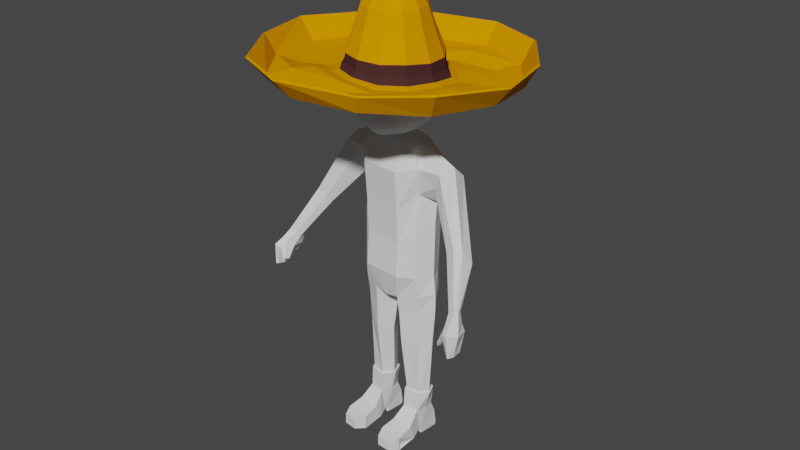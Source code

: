# Source: playertest.blend  (saved by Blender 3.0.42; exported with 4.5.12 LTS)
import bpy
from mathutils import Matrix  # noqa: F401  (used for matrix-valued properties, if any)

bpy.ops.wm.read_factory_settings(use_empty=True)
scene = bpy.context.scene
scene.name = 'Scene'

# ---- collections
col_collection = bpy.data.collections.new('Collection'); scene.collection.children.link(col_collection)
col_body = bpy.data.collections.new('Body'); scene.collection.children.link(col_body)

# ---- materials (node trees are filled in below, after node groups)
mat_color_principal = bpy.data.materials.new('Color Principal')
mat_color_principal.use_transparent_shadow = False
mat_color_principal.diffuse_color = (0.7321, 0.2868, 0.0, 1.0)
mat_color_principal.roughness = 1.0
mat_color_principal.specular_intensity = 0.8
mat_color_principal.metallic = 0.3372
mat_separador = bpy.data.materials.new('Separador')
mat_separador.use_transparent_shadow = False
mat_separador.diffuse_color = (0.05947, 0.02495, 0.02495, 1.0)
mat_separador.roughness = 0.7
mat_separador.specular_intensity = 0.1

# ---- material node trees

# ---- world
world_world = bpy.data.worlds.new('World'); scene.world = world_world
world_world.use_nodes = True; world_world.node_tree.nodes.clear()
_N = world_world.node_tree.nodes; _L = world_world.node_tree.links
n0 = _N.new('ShaderNodeOutputWorld'); n0.name = 'World Output'; n0.location = (300, 300)
n1 = _N.new('ShaderNodeBackground'); n1.name = 'Background'; n1.location = (10, 300)
n1.inputs[0].default_value = (0.05088, 0.05088, 0.05088, 1.0)
_L.new(n1.outputs[0], n0.inputs[0])
n0.is_active_output = True
world_world.color = (0.05088, 0.05088, 0.05088)
world_world.use_sun_shadow = False
world_world.sun_shadow_jitter_overblur = 0.0

# ---- cameras
cam_camera = bpy.data.cameras.new('Camera')
cam_camera.clip_end = 100.0
cam_camera.ortho_scale = 7.314

# ---- meshes
me_cube = bpy.data.meshes.new('Cube')
me_cube.from_pydata([(0.5, -0.5147, -0.541), (0.4409, -0.6842, 0.5741), (0.6185, 0.4711, -0.4256), (0.6153, 0.4871, 0.6505), (0.0, 0.5627, -0.4966), (0.0, 0.5844, 0.7812), (0.6442, 0.426, 0.1493), (0.6224, -0.02752, -0.6211), (0.6169, 0.00687, 0.6468), (0.5534, -0.5681, 0.0008845), (0.0, -0.6099, -0.645), (0.0, -0.7844, 0.65), (0.0, 0.6716, 0.2159), (0.6561, 0.002346, 0.02427), (0.0, -0.7443, -0.02528), (0.0, -0.02961, -0.8303), (0.0, -0.007312, 0.8629)], [], [(12, 5, 3, 6), (4, 12, 6, 2), (2, 6, 13, 7), (6, 3, 8, 13), (13, 8, 1, 9), (7, 13, 9, 0), (0, 9, 14, 10), (9, 1, 11, 14), (4, 2, 7, 15), (15, 7, 0, 10), (3, 5, 16, 8), (8, 16, 11, 1)])
_uv = me_cube.uv_layers.new(name='UVMap')
_uv.uv.foreach_set('vector', [0.5, 0.375, 0.625, 0.375, 0.625, 0.5, 0.5, 0.5, 0.375, 0.375, 0.5, 0.375, 0.5, 0.5, 0.375, 0.5, 0.375, 0.5, 0.5, 0.5, 0.5, 0.625, 0.375, 0.625, 0.5, 0.5, 0.625, 0.5, 0.625, 0.625, 0.5, 0.625, 0.5, 0.625, 0.625, 0.625, 0.625, 0.75, 0.5, 0.75, 0.375, 0.625, 0.5, 0.625, 0.5, 0.75, 0.375, 0.75, 0.375, 0.75, 0.5, 0.75, 0.5, 0.875, 0.375, 0.875, 0.5, 0.75, 0.625, 0.75, 0.625, 0.875, 0.5, 0.875, 0.25, 0.5, 0.375, 0.5, 0.375, 0.625, 0.25, 0.625, 0.25, 0.625, 0.375, 0.625, 0.375, 0.75, 0.25, 0.75, 0.625, 0.5, 0.75, 0.5, 0.75, 0.625, 0.625, 0.625, 0.625, 0.625, 0.75, 0.625, 0.75, 0.75, 0.625, 0.75])
me_cube.use_remesh_fix_poles = True
me_cube.use_remesh_preserve_attributes = False
me_cube.update()
me_circle_001 = bpy.data.meshes.new('Circle.001')
me_circle_001.from_pydata([(0.03138, 0.93, -0.08016), (-0.4464, 0.7937, -0.08964), (-0.788, 0.4442, -0.05492), (-0.9203, -0.02517, -0.0488), (-0.7875, -0.4834, -0.02042), (-0.4314, -0.8494, -0.01216), (0.03289, -0.9815, -0.01466), (0.511, -0.8327, -0.02394), (0.8514, -0.4883, -0.0457), (0.9693, -0.01242, -0.06072), (0.8184, 0.4545, -0.08915), (0.4947, 0.8083, -0.08843), (0.01216, 1.062, 0.08645), (-0.4796, 0.8728, 0.09508), (-0.8771, 0.4765, 0.1003), (-1.069, -0.02055, 0.1198), (-0.8648, -0.5277, 0.1325), (-0.509, -0.9446, 0.1305), (0.01095, -1.109, 0.1314), (0.5694, -0.8674, 0.09746), (0.945, -0.5501, 0.123), (1.078, 0.01251, 0.07676), (0.8805, 0.5309, 0.06705), (0.5006, 0.9399, 0.07414), (0.0002676, 0.2316, 0.4404), (-0.1236, 0.1984, 0.4404), (-0.2143, 0.1077, 0.4404), (-0.2475, -0.01619, 0.4404), (-0.2143, -0.1401, 0.4404), (-0.1236, -0.2308, 0.4404), (0.0002675, -0.264, 0.4404), (0.1242, -0.2308, 0.4404), (0.2149, -0.1401, 0.4404), (0.2481, -0.01619, 0.4404), (0.2149, 0.1077, 0.4404), (0.1242, 0.1984, 0.4404), (0.0002676, 0.1473, 0.565), (-0.08147, 0.1254, 0.565), (-0.1413, 0.06555, 0.565), (-0.1632, -0.01619, 0.565), (-0.1413, -0.09793, 0.565), (-0.08147, -0.1578, 0.565), (0.0002675, -0.1797, 0.565), (0.082, -0.1578, 0.565), (0.1418, -0.09793, 0.565), (0.1637, -0.01619, 0.565), (0.1418, 0.06555, 0.565), (0.082, 0.1254, 0.565), (0.0002676, 0.09599, 0.6186), (-0.05582, 0.08096, 0.6186), (-0.09688, 0.0399, 0.6186), (-0.1119, -0.01619, 0.6186), (-0.09688, -0.07228, 0.6186), (-0.05582, -0.1133, 0.6186), (0.0002676, -0.1284, 0.6186), (0.05636, -0.1133, 0.6186), (0.09742, -0.07228, 0.6186), (0.1124, -0.01619, 0.6186), (0.09742, 0.0399, 0.6186), (0.05636, 0.08096, 0.6186), (0.0002676, 0.04204, 0.6584), (-0.02885, 0.03424, 0.6584), (-0.05016, 0.01292, 0.6584), (-0.05796, -0.01619, 0.6584), (-0.05016, -0.0453, 0.6584), (-0.02885, -0.06662, 0.6584), (0.0002676, -0.07442, 0.6584), (0.02938, -0.06662, 0.6584), (0.05069, -0.0453, 0.6584), (0.05849, -0.01619, 0.6584), (0.05069, 0.01292, 0.6584), (0.02938, 0.03424, 0.6584), (-0.1759, 0.3059, 0.08543), (-0.1459, 0.2397, 0.2893), (0.002919, 0.2812, 0.2861), (0.01642, 0.3501, 0.1022), (0.3128, -0.1954, 0.08807), (0.255, -0.163, 0.2891), (0.1474, -0.271, 0.2899), (0.1811, -0.3283, 0.08843), (-0.1808, -0.3298, 0.09439), (-0.1469, -0.271, 0.29), (-0.2546, -0.1633, 0.29), (-0.3133, -0.1973, 0.09287), (0.1493, 0.2409, 0.2871), (0.1985, 0.31, 0.08239), (-0.3124, 0.167, 0.08954), (-0.2546, 0.1309, 0.29), (0.3566, -0.004381, 0.06713), (0.2922, -0.01308, 0.2824), (-0.0003198, -0.3777, 0.09463), (0.0002675, -0.3104, 0.29), (-0.3619, -0.01622, 0.09294), (-0.294, -0.01619, 0.29), (0.3116, 0.1813, 0.06298), (0.2547, 0.1386, 0.2755), (-0.7497, -0.01967, -0.06421), (-0.5651, -0.019, -0.0641), (-0.49, 0.2667, -0.07574), (-0.6371, 0.3549, -0.06155), (0.6581, 0.4201, -0.1272), (0.4911, 0.3089, -0.1291), (0.566, 0.003877, -0.06294), (0.7649, -0.0004414, -0.09438), (0.408, -0.637, -0.01671), (0.2937, -0.5089, -0.0501), (-0.0147, -0.5734, -0.002023), (0.001802, -0.7773, -0.03472), (-0.628, -0.3988, -0.06597), (-0.4825, -0.3028, -0.07227), (0.3587, 0.6688, -0.1354), (0.3004, 0.5027, -0.1226), (-0.3436, 0.6469, -0.1036), (-0.2638, 0.5035, -0.1239), (0.0152, 0.6087, -0.1308), (0.01387, 0.7633, -0.08467), (0.6693, -0.3633, -0.05195), (0.5059, -0.2931, -0.05554), (-0.3659, -0.6672, 0.0132), (-0.281, -0.5149, 0.004968), (0.01044, 0.3672, -0.00104), (0.009196, 0.4634, -0.09937), (0.008145, 0.4009, -0.06316), (-0.2174, 0.4109, -0.1093), (-0.1781, 0.3228, -0.01687), (-0.1904, 0.3541, -0.07732), (-0.4035, 0.218, -0.07406), (-0.3224, 0.1725, 0.006913), (-0.3501, 0.188, -0.04976), (-0.4665, -0.01759, -0.06811), (-0.3733, -0.01631, 0.008334), (-0.405, -0.01672, -0.04711), (-0.4027, -0.2533, -0.06714), (-0.3224, -0.2032, 0.01704), (-0.3499, -0.2204, -0.0406), (-0.2305, -0.421, -0.02826), (-0.1861, -0.3391, 0.02593), (-0.2016, -0.3676, -0.02283), (-0.007944, -0.4779, -0.03232), (-0.001279, -0.3877, 0.02226), (-0.003669, -0.4186, -0.02676), (0.2353, -0.4159, -0.06263), (0.1865, -0.3376, 0.008325), (0.203, -0.3644, -0.0457), (0.4055, -0.242, -0.06918), (0.3227, -0.2001, 0.001455), (0.3507, -0.2142, -0.05263), (0.4581, 0.002878, -0.07792), (0.3664, -0.00125, -0.008074), (0.3976, 0.001358, -0.06213), (0.4106, 0.2506, -0.1163), (0.3259, 0.1905, -0.024), (0.3562, 0.2116, -0.0846), (0.2245, 0.3915, -0.09969), (0.1876, 0.3165, -0.004554), (0.1941, 0.341, -0.06592), (0.03093, 0.9407, -0.09593), (-0.4525, 0.8026, -0.1053), (-0.7974, 0.4496, -0.07053), (-0.9306, -0.02576, -0.06479), (-0.7962, -0.4892, -0.0363), (-0.4365, -0.8575, -0.0286), (0.03335, -0.9913, -0.03101), (0.5159, -0.8419, -0.03986), (0.86, -0.4941, -0.06165), (0.9802, -0.01282, -0.07634), (0.8284, 0.4597, -0.1045), (0.5009, 0.8177, -0.1038), (0.01111, 1.078, 0.07538), (-0.4884, 0.8868, 0.08566), (-0.891, 0.4845, 0.0901), (-1.084, -0.02104, 0.1083), (-0.878, -0.5358, 0.1214), (-0.5172, -0.957, 0.1186), (0.01092, -1.124, 0.1198), (0.5782, -0.881, 0.08744), (0.9584, -0.5585, 0.1126), (1.094, 0.01303, 0.0659), (0.8941, 0.5394, 0.05677), (0.5076, 0.9536, 0.06292), (0.0002914, 0.2159, 0.433), (-0.1158, 0.1848, 0.4331), (-0.2007, 0.09985, 0.4331), (-0.2318, -0.01619, 0.4331), (-0.2007, -0.1322, 0.4331), (-0.1158, -0.2172, 0.4331), (0.000267, -0.2483, 0.4331), (0.1163, -0.2172, 0.4331), (0.2012, -0.1323, 0.4331), (0.2323, -0.01622, 0.4332), (0.2012, 0.09993, 0.4331), (0.1163, 0.1849, 0.433), (0.0002676, 0.1337, 0.5542), (-0.07468, 0.1136, 0.5542), (-0.1295, 0.05875, 0.5542), (-0.1496, -0.01619, 0.5542), (-0.1295, -0.09113, 0.5542), (-0.07468, -0.146, 0.5542), (0.0002675, -0.1661, 0.5542), (0.07521, -0.146, 0.5542), (0.1301, -0.09113, 0.5542), (0.1502, -0.01619, 0.5542), (0.1301, 0.05875, 0.5542), (0.07521, 0.1136, 0.5542), (0.0002676, 0.0844, 0.6057), (-0.05003, 0.07092, 0.6057), (-0.08685, 0.03411, 0.6057), (-0.1003, -0.01619, 0.6057), (-0.08685, -0.06649, 0.6057), (-0.05003, -0.1033, 0.6057), (0.0002676, -0.1168, 0.6057), (0.05056, -0.1033, 0.6057), (0.08738, -0.06649, 0.6057), (0.1009, -0.01619, 0.6057), (0.08738, 0.03411, 0.6057), (0.05056, 0.07092, 0.6057), (0.0002676, 0.03583, 0.6422), (-0.02574, 0.02886, 0.6422), (-0.04479, 0.009822, 0.6422), (-0.05176, -0.01619, 0.6422), (-0.04479, -0.0422, 0.6422), (-0.02574, -0.06124, 0.6422), (0.0002676, -0.06821, 0.6422), (0.02628, -0.06124, 0.6422), (0.04532, -0.0422, 0.6422), (0.05229, -0.01619, 0.6422), (0.04532, 0.009822, 0.6422), (0.02628, 0.02886, 0.6422), (-0.1666, 0.2897, 0.08184), (-0.1375, 0.2252, 0.2847), (0.003015, 0.2646, 0.2813), (0.01617, 0.3314, 0.0985), (0.2963, -0.1864, 0.08497), (0.2403, -0.1548, 0.2849), (0.1389, -0.2565, 0.2856), (0.1716, -0.3121, 0.08524), (-0.1714, -0.3136, 0.09092), (-0.1385, -0.2565, 0.2855), (-0.24, -0.1549, 0.2855), (-0.297, -0.188, 0.08946), (0.1409, 0.2266, 0.2822), (0.1887, 0.2941, 0.07902), (-0.2961, 0.1576, 0.0862), (-0.24, 0.1226, 0.2856), (0.3379, -0.004597, 0.06397), (0.2753, -0.01323, 0.2783), (-0.0004336, -0.359, 0.09127), (0.0002289, -0.2937, 0.2856), (-0.3431, -0.01625, 0.0896), (-0.2772, -0.0162, 0.2856), (0.2952, 0.1724, 0.0597), (0.24, 0.1305, 0.2711), (-0.7512, -0.02001, -0.08317), (-0.5655, -0.01902, -0.08312), (-0.4914, 0.2659, -0.0947), (-0.6388, 0.3548, -0.08049), (0.66, 0.4206, -0.1461), (0.4904, 0.307, -0.148), (0.5662, 0.001866, -0.08186), (0.7659, -0.001769, -0.1133), (0.4079, -0.6379, -0.03571), (0.2936, -0.511, -0.06901), (-0.01599, -0.5753, -0.02091), (0.001182, -0.7771, -0.05373), (-0.6281, -0.4006, -0.08491), (-0.4816, -0.3047, -0.09118), (0.3592, 0.6711, -0.1543), (0.2993, 0.5019, -0.1416), (-0.3449, 0.6479, -0.1226), (-0.2649, 0.5032, -0.1428), (0.01472, 0.6092, -0.1498), (0.0135, 0.7658, -0.1035), (0.6692, -0.3647, -0.07092), (0.5065, -0.2947, -0.07449), (-0.3657, -0.6682, -0.005796), (-0.2808, -0.5176, -0.01386), (0.01022, 0.3491, -0.006898), (0.009245, 0.4574, -0.1174), (0.00802, 0.3878, -0.0769), (-0.2158, 0.4057, -0.1275), (-0.1694, 0.3072, -0.0234), (-0.1847, 0.3429, -0.0916), (-0.4015, 0.215, -0.09273), (-0.3069, 0.1633, 0.000818), (-0.3402, 0.1811, -0.06446), (-0.4637, -0.01777, -0.08693), (-0.3553, -0.01645, 0.002024), (-0.3933, -0.01699, -0.06212), (-0.3998, -0.2538, -0.08594), (-0.3067, -0.1945, 0.01057), (-0.3395, -0.2158, -0.05591), (-0.2296, -0.4233, -0.04713), (-0.1771, -0.3238, 0.01911), (-0.196, -0.3598, -0.03926), (-0.009464, -0.4798, -0.05118), (-0.001694, -0.3699, 0.01557), (-0.004823, -0.4093, -0.04329), (0.2337, -0.4166, -0.08158), (0.1772, -0.3223, 0.001911), (0.1968, -0.356, -0.0616), (0.4046, -0.2421, -0.08818), (0.3068, -0.1918, -0.004856), (0.341, -0.2097, -0.06837), (0.4567, 0.0008971, -0.09678), (0.3484, -0.00163, -0.01444), (0.3863, 7.716e-05, -0.07738), (0.4078, 0.2472, -0.1348), (0.3103, 0.1815, -0.03026), (0.3463, 0.2049, -0.09938), (0.2212, 0.3865, -0.1177), (0.1784, 0.3006, -0.009658), (0.1873, 0.3293, -0.07927)], [], [(3, 2, 14, 15), (10, 9, 21, 22), (7, 6, 18, 19), (4, 3, 15, 16), (11, 10, 22, 23), (1, 0, 12, 13), (8, 7, 19, 20), (5, 4, 16, 17), (0, 11, 23, 12), (2, 1, 13, 14), (9, 8, 20, 21), (6, 5, 17, 18), (130, 133, 83, 92), (151, 154, 85, 94), (142, 145, 76, 79), (133, 136, 80, 83), (124, 127, 86, 72), (145, 148, 88, 76), (136, 139, 90, 80), (154, 120, 75, 85), (127, 130, 92, 86), (148, 151, 94, 88), (139, 142, 79, 90), (74, 73, 25, 24), (78, 77, 32, 31), (82, 81, 29, 28), (84, 74, 24, 35), (73, 87, 26, 25), (77, 89, 33, 32), (81, 91, 30, 29), (87, 93, 27, 26), (89, 95, 34, 33), (91, 78, 31, 30), (93, 82, 28, 27), (95, 84, 35, 34), (34, 35, 47, 46), (24, 25, 37, 36), (31, 32, 44, 43), (28, 29, 41, 40), (35, 24, 36, 47), (25, 26, 38, 37), (32, 33, 45, 44), (29, 30, 42, 41), (26, 27, 39, 38), (33, 34, 46, 45), (30, 31, 43, 42), (27, 28, 40, 39), (39, 40, 52, 51), (46, 47, 59, 58), (36, 37, 49, 48), (43, 44, 56, 55), (40, 41, 53, 52), (47, 36, 48, 59), (37, 38, 50, 49), (44, 45, 57, 56), (41, 42, 54, 53), (38, 39, 51, 50), (45, 46, 58, 57), (42, 43, 55, 54), (51, 52, 64, 63), (58, 59, 71, 70), (48, 49, 61, 60), (55, 56, 68, 67), (52, 53, 65, 64), (59, 48, 60, 71), (49, 50, 62, 61), (56, 57, 69, 68), (53, 54, 66, 65), (50, 51, 63, 62), (57, 58, 70, 69), (54, 55, 67, 66), (61, 62, 63, 64, 65, 66, 67, 68, 69, 70, 71, 60), (101, 111, 153, 150), (94, 85, 84, 95), (97, 109, 132, 129), (92, 83, 82, 93), (106, 105, 141, 138), (90, 79, 78, 91), (102, 101, 150, 147), (88, 94, 95, 89), (98, 97, 129, 126), (86, 92, 93, 87), (119, 106, 138, 135), (80, 90, 91, 81), (117, 102, 147, 144), (76, 88, 89, 77), (113, 98, 126, 123), (72, 86, 87, 73), (114, 113, 123, 121), (85, 75, 74, 84), (109, 119, 135, 132), (83, 80, 81, 82), (105, 117, 144, 141), (79, 76, 77, 78), (111, 114, 121, 153), (75, 72, 73, 74), (5, 6, 107, 118), (118, 107, 106, 119), (8, 9, 103, 116), (116, 103, 102, 117), (1, 2, 99, 112), (112, 99, 98, 113), (11, 0, 115, 110), (110, 115, 114, 111), (4, 5, 118, 108), (108, 118, 119, 109), (7, 8, 116, 104), (104, 116, 117, 105), (0, 1, 112, 115), (115, 112, 113, 114), (10, 11, 110, 100), (100, 110, 111, 101), (3, 4, 108, 96), (96, 108, 109, 97), (6, 7, 104, 107), (107, 104, 105, 106), (9, 10, 100, 103), (103, 100, 101, 102), (2, 3, 96, 99), (99, 96, 97, 98), (124, 120, 122, 125), (125, 122, 121, 123), (127, 124, 125, 128), (128, 125, 123, 126), (130, 127, 128, 131), (131, 128, 126, 129), (133, 130, 131, 134), (134, 131, 129, 132), (136, 133, 134, 137), (137, 134, 132, 135), (139, 136, 137, 140), (140, 137, 135, 138), (142, 139, 140, 143), (143, 140, 138, 141), (145, 142, 143, 146), (146, 143, 141, 144), (148, 145, 146, 149), (149, 146, 144, 147), (151, 148, 149, 152), (152, 149, 147, 150), (154, 151, 152, 155), (155, 152, 150, 153), (120, 154, 155, 122), (122, 155, 153, 121), (120, 124, 72, 75), (159, 171, 170, 158), (166, 178, 177, 165), (163, 175, 174, 162), (160, 172, 171, 159), (167, 179, 178, 166), (157, 169, 168, 156), (164, 176, 175, 163), (161, 173, 172, 160), (156, 168, 179, 167), (158, 170, 169, 157), (165, 177, 176, 164), (162, 174, 173, 161), (286, 248, 239, 289), (307, 250, 241, 310), (298, 235, 232, 301), (289, 239, 236, 292), (280, 228, 242, 283), (301, 232, 244, 304), (292, 236, 246, 295), (310, 241, 231, 276), (283, 242, 248, 286), (304, 244, 250, 307), (295, 246, 235, 298), (230, 180, 181, 229), (234, 187, 188, 233), (238, 184, 185, 237), (240, 191, 180, 230), (229, 181, 182, 243), (233, 188, 189, 245), (237, 185, 186, 247), (243, 182, 183, 249), (245, 189, 190, 251), (247, 186, 187, 234), (249, 183, 184, 238), (251, 190, 191, 240), (190, 202, 203, 191), (180, 192, 193, 181), (187, 199, 200, 188), (184, 196, 197, 185), (191, 203, 192, 180), (181, 193, 194, 182), (188, 200, 201, 189), (185, 197, 198, 186), (182, 194, 195, 183), (189, 201, 202, 190), (186, 198, 199, 187), (183, 195, 196, 184), (195, 207, 208, 196), (202, 214, 215, 203), (192, 204, 205, 193), (199, 211, 212, 200), (196, 208, 209, 197), (203, 215, 204, 192), (193, 205, 206, 194), (200, 212, 213, 201), (197, 209, 210, 198), (194, 206, 207, 195), (201, 213, 214, 202), (198, 210, 211, 199), (207, 219, 220, 208), (214, 226, 227, 215), (204, 216, 217, 205), (211, 223, 224, 212), (208, 220, 221, 209), (215, 227, 216, 204), (205, 217, 218, 206), (212, 224, 225, 213), (209, 221, 222, 210), (206, 218, 219, 207), (213, 225, 226, 214), (210, 222, 223, 211), (217, 216, 227, 226, 225, 224, 223, 222, 221, 220, 219, 218), (257, 306, 309, 267), (250, 251, 240, 241), (253, 285, 288, 265), (248, 249, 238, 239), (262, 294, 297, 261), (246, 247, 234, 235), (258, 303, 306, 257), (244, 245, 251, 250), (254, 282, 285, 253), (242, 243, 249, 248), (275, 291, 294, 262), (236, 237, 247, 246), (273, 300, 303, 258), (232, 233, 245, 244), (269, 279, 282, 254), (228, 229, 243, 242), (270, 277, 279, 269), (241, 240, 230, 231), (265, 288, 291, 275), (239, 238, 237, 236), (261, 297, 300, 273), (235, 234, 233, 232), (267, 309, 277, 270), (231, 230, 229, 228), (161, 274, 263, 162), (274, 275, 262, 263), (164, 272, 259, 165), (272, 273, 258, 259), (157, 268, 255, 158), (268, 269, 254, 255), (167, 266, 271, 156), (266, 267, 270, 271), (160, 264, 274, 161), (264, 265, 275, 274), (163, 260, 272, 164), (260, 261, 273, 272), (156, 271, 268, 157), (271, 270, 269, 268), (166, 256, 266, 167), (256, 257, 267, 266), (159, 252, 264, 160), (252, 253, 265, 264), (162, 263, 260, 163), (263, 262, 261, 260), (165, 259, 256, 166), (259, 258, 257, 256), (158, 255, 252, 159), (255, 254, 253, 252), (280, 281, 278, 276), (281, 279, 277, 278), (283, 284, 281, 280), (284, 282, 279, 281), (286, 287, 284, 283), (287, 285, 282, 284), (289, 290, 287, 286), (290, 288, 285, 287), (292, 293, 290, 289), (293, 291, 288, 290), (295, 296, 293, 292), (296, 294, 291, 293), (298, 299, 296, 295), (299, 297, 294, 296), (301, 302, 299, 298), (302, 300, 297, 299), (304, 305, 302, 301), (305, 303, 300, 302), (307, 308, 305, 304), (308, 306, 303, 305), (310, 311, 308, 307), (311, 309, 306, 308), (276, 278, 311, 310), (278, 277, 309, 311), (276, 231, 228, 280), (13, 12, 168, 169), (14, 13, 169, 170), (15, 14, 170, 171), (16, 15, 171, 172), (17, 16, 172, 173), (18, 17, 173, 174), (19, 18, 174, 175), (20, 19, 175, 176), (21, 20, 176, 177), (22, 21, 177, 178), (23, 22, 178, 179), (12, 23, 179, 168)])
me_circle_001.polygons.foreach_set('material_index', [0, 0, 0, 0, 0, 0, 0, 0, 0, 0, 0, 0, 1, 1, 1, 1, 1, 1, 1, 1, 1, 1, 1, 0, 0, 0, 0, 0, 0, 0, 0, 0, 0, 0, 0, 0, 0, 0, 0, 0, 0, 0, 0, 0, 0, 0, 0, 0, 0, 0, 0, 0, 0, 0, 0, 0, 0, 0, 0, 0, 0, 0, 0, 0, 0, 0, 0, 0, 0, 0, 0, 0, 0, 0, 0, 0, 0, 0, 0, 0, 0, 0, 0, 0, 0, 0, 0, 0, 0, 0, 0, 0, 0, 0, 0, 0, 0, 0, 0, 0, 0, 0, 0, 0, 0, 0, 0, 0, 0, 0, 0, 0, 0, 0, 0, 0, 0, 0, 0, 0, 1, 0, 1, 0, 1, 0, 1, 0, 1, 0, 1, 0, 1, 0, 1, 0, 1, 0, 1, 0, 1, 0, 1, 0, 1, 0, 0, 0, 0, 0, 0, 0, 0, 0, 0, 0, 0, 0, 0, 0, 0, 0, 0, 0, 0, 0, 0, 0, 0, 0, 0, 0, 0, 0, 0, 0, 0, 0, 0, 0, 0, 0, 0, 0, 0, 0, 0, 0, 0, 0, 0, 0, 0, 0, 0, 0, 0, 0, 0, 0, 0, 0, 0, 0, 0, 0, 0, 0, 0, 0, 0, 0, 0, 0, 0, 0, 0, 0, 0, 0, 0, 0, 0, 0, 0, 0, 0, 0, 0, 0, 0, 0, 0, 0, 0, 0, 0, 0, 0, 0, 0, 0, 0, 0, 0, 0, 0, 0, 0, 0, 0, 0, 0, 0, 0, 0, 0, 0, 0, 0, 0, 0, 0, 0, 0, 0, 0, 0, 0, 0, 0, 0, 0, 0, 0, 0, 0, 0, 0, 0, 0, 0, 0, 0, 0, 0, 0, 0, 0, 0, 0, 0, 0, 0, 0, 0, 0, 0, 0, 0, 0, 0])
_uv = me_circle_001.uv_layers.new(name='UVMap')
_uv.uv.foreach_set('vector', [0.0, 0.0, 0.0, 0.0, 0.0, 0.0, 0.0, 0.0, 0.0, 0.0, 0.0, 0.0, 0.0, 0.0, 0.0, 0.0, 0.0, 0.0, 0.0, 0.0, 0.0, 0.0, 0.0, 0.0, 0.0, 0.0, 0.0, 0.0, 0.0, 0.0, 0.0, 0.0, 0.0, 0.0, 0.0, 0.0, 0.0, 0.0, 0.0, 0.0, 0.0, 0.0, 0.0, 0.0, 0.0, 0.0, 0.0, 0.0, 0.0, 0.0, 0.0, 0.0, 0.0, 0.0, 0.0, 0.0, 0.0, 0.0, 0.0, 0.0, 0.0, 0.0, 0.0, 0.0, 0.0, 0.0, 0.0, 0.0, 0.0, 0.0, 0.0, 0.0, 0.0, 0.0, 0.0, 0.0, 0.0, 0.0, 0.0, 0.0, 0.0, 0.0, 0.0, 0.0, 0.0, 0.0, 0.0, 0.0, 0.0, 0.0, 0.0, 0.0, 0.0, 0.0, 0.0, 0.0, 0.0, 0.0, 0.0, 0.0, 0.0, 0.0, 0.0, 0.0, 0.0, 0.0, 0.0, 0.0, 0.0, 0.0, 0.0, 0.0, 0.0, 0.0, 0.0, 0.0, 0.0, 0.0, 0.0, 0.0, 0.0, 0.0, 0.0, 0.0, 0.0, 0.0, 0.0, 0.0, 0.0, 0.0, 0.0, 0.0, 0.0, 0.0, 0.0, 0.0, 0.0, 0.0, 0.0, 0.0, 0.0, 0.0, 0.0, 0.0, 0.0, 0.0, 0.0, 0.0, 0.0, 0.0, 0.0, 0.0, 0.0, 0.0, 0.0, 0.0, 0.0, 0.0, 0.0, 0.0, 0.0, 0.0, 0.0, 0.0, 0.0, 0.0, 0.0, 0.0, 0.0, 0.0, 0.0, 0.0, 0.0, 0.0, 0.0, 0.0, 0.0, 0.0, 0.0, 0.0, 0.0, 0.0, 0.0, 0.0, 0.0, 0.0, 0.0, 0.0, 0.0, 0.0, 0.0, 0.0, 0.0, 0.0, 0.0, 0.0, 0.0, 0.0, 0.0, 0.0, 0.0, 0.0, 0.0, 0.0, 0.0, 0.0, 0.0, 0.0, 0.0, 0.0, 0.0, 0.0, 0.0, 0.0, 0.0, 0.0, 0.0, 0.0, 0.0, 0.0, 0.0, 0.0, 0.0, 0.0, 0.0, 0.0, 0.0, 0.0, 0.0, 0.0, 0.0, 0.0, 0.0, 0.0, 0.0, 0.0, 0.0, 0.0, 0.0, 0.0, 0.0, 0.0, 0.0, 0.0, 0.0, 0.0, 0.0, 0.0, 0.0, 0.0, 0.0, 0.0, 0.0, 0.0, 0.0, 0.0, 0.0, 0.0, 0.0, 0.0, 0.0, 0.0, 0.0, 0.0, 0.0, 0.0, 0.0, 0.0, 0.0, 0.0, 0.0, 0.0, 0.0, 0.0, 0.0, 0.0, 0.0, 0.0, 0.0, 0.0, 0.0, 0.0, 0.0, 0.0, 0.0, 0.0, 0.0, 0.0, 0.0, 0.0, 0.0, 0.0, 0.0, 0.0, 0.0, 0.0, 0.0, 0.0, 0.0, 0.0, 0.0, 0.0, 0.0, 0.0, 0.0, 0.0, 0.0, 0.0, 0.0, 0.0, 0.0, 0.0, 0.0, 0.0, 0.0, 0.0, 0.0, 0.0, 0.0, 0.0, 0.0, 0.0, 0.0, 0.0, 0.0, 0.0, 0.0, 0.0, 0.0, 0.0, 0.0, 0.0, 0.0, 0.0, 0.0, 0.0, 0.0, 0.0, 0.0, 0.0, 0.0, 0.0, 0.0, 0.0, 0.0, 0.0, 0.0, 0.0, 0.0, 0.0, 0.0, 0.0, 0.0, 0.0, 0.0, 0.0, 0.0, 0.0, 0.0, 0.0, 0.0, 0.0, 0.0, 0.0, 0.0, 0.0, 0.0, 0.0, 0.0, 0.0, 0.0, 0.0, 0.0, 0.0, 0.0, 0.0, 0.0, 0.0, 0.0, 0.0, 0.0, 0.0, 0.0, 0.0, 0.0, 0.0, 0.0, 0.0, 0.0, 0.0, 0.0, 0.0, 0.0, 0.0, 0.0, 0.0, 0.0, 0.0, 0.0, 0.0, 0.0, 0.0, 0.0, 0.0, 0.0, 0.0, 0.0, 0.0, 0.0, 0.0, 0.0, 0.0, 0.0, 0.0, 0.0, 0.0, 0.0, 0.0, 0.0, 0.0, 0.0, 0.0, 0.0, 0.0, 0.0, 0.0, 0.0, 0.0, 0.0, 0.0, 0.0, 0.0, 0.0, 0.0, 0.0, 0.0, 0.0, 0.0, 0.0, 0.0, 0.0, 0.0, 0.0, 0.0, 0.0, 0.0, 0.0, 0.0, 0.0, 0.0, 0.0, 0.0, 0.0, 0.0, 0.0, 0.0, 0.0, 0.0, 0.0, 0.0, 0.0, 0.0, 0.0, 0.0, 0.0, 0.0, 0.0, 0.0, 0.0, 0.0, 0.0, 0.0, 0.0, 0.0, 0.0, 0.0, 0.0, 0.0, 0.0, 0.0, 0.0, 0.0, 0.0, 0.0, 0.0, 0.0, 0.0, 0.0, 0.0, 0.0, 0.0, 0.0, 0.0, 0.0, 0.0, 0.0, 0.0, 0.0, 0.0, 0.0, 0.0, 0.0, 0.0, 0.0, 0.0, 0.0, 0.0, 0.0, 0.0, 0.0, 0.0, 0.0, 0.0, 0.0, 0.0, 0.0, 0.0, 0.0, 0.0, 0.0, 0.0, 0.0, 0.0, 0.0, 0.0, 0.0, 0.0, 0.0, 0.0, 0.0, 0.0, 0.0, 0.0, 0.0, 0.0, 0.0, 0.0, 0.0, 0.0, 0.0, 0.0, 0.0, 0.0, 0.0, 0.0, 0.0, 0.0, 0.0, 0.0, 0.0, 0.0, 0.0, 0.0, 0.0, 0.0, 0.0, 0.0, 0.0, 0.0, 0.0, 0.0, 0.0, 0.0, 0.0, 0.0, 0.0, 0.0, 0.0, 0.0, 0.0, 0.0, 0.0, 0.0, 0.0, 0.0, 0.0, 0.0, 0.0, 0.0, 0.0, 0.0, 0.0, 0.0, 0.0, 0.0, 0.0, 0.0, 0.0, 0.0, 0.0, 0.0, 0.0, 0.0, 0.0, 0.0, 0.0, 0.0, 0.0, 0.0, 0.0, 0.0, 0.0, 0.0, 0.0, 0.0, 0.0, 0.0, 0.0, 0.0, 0.0, 0.0, 0.0, 0.0, 0.0, 0.0, 0.0, 0.0, 0.0, 0.0, 0.0, 0.0, 0.0, 0.0, 0.0, 0.0, 0.0, 0.0, 0.0, 0.0, 0.0, 0.0, 0.0, 0.0, 0.0, 0.0, 0.0, 0.0, 0.0, 0.0, 0.0, 0.0, 0.0, 0.0, 0.0, 0.0, 0.0, 0.0, 0.0, 0.0, 0.0, 0.0, 0.0, 0.0, 0.0, 0.0, 0.0, 0.0, 0.0, 0.0, 0.0, 0.0, 0.0, 0.0, 0.0, 0.0, 0.0, 0.0, 0.0, 0.0, 0.0, 0.0, 0.0, 0.0, 0.0, 0.0, 0.0, 0.0, 0.0, 0.0, 0.0, 0.0, 0.0, 0.0, 0.0, 0.0, 0.0, 0.0, 0.0, 0.0, 0.0, 0.0, 0.0, 0.0, 0.0, 0.0, 0.0, 0.0, 0.0, 0.0, 0.0, 0.0, 0.0, 0.0, 0.0, 0.0, 0.0, 0.0, 0.0, 0.0, 0.0, 0.0, 0.0, 0.0, 0.0, 0.0, 0.0, 0.0, 0.0, 0.0, 0.0, 0.0, 0.0, 0.0, 0.0, 0.0, 0.0, 0.0, 0.0, 0.0, 0.0, 0.0, 0.0, 0.0, 0.0, 0.0, 0.0, 0.0, 0.0, 0.0, 0.0, 0.0, 0.0, 0.0, 0.0, 0.0, 0.0, 0.0, 0.0, 0.0, 0.0, 0.0, 0.0, 0.0, 0.0, 0.0, 0.0, 0.0, 0.0, 0.0, 0.0, 0.0, 0.0, 0.0, 0.0, 0.0, 0.0, 0.0, 0.0, 0.0, 0.0, 0.0, 0.0, 0.0, 0.0, 0.0, 0.0, 0.0, 0.0, 0.0, 0.0, 0.0, 0.0, 0.0, 0.0, 0.0, 0.0, 0.0, 0.0, 0.0, 0.0, 0.0, 0.0, 0.0, 0.0, 0.0, 0.0, 0.0, 0.0, 0.0, 0.0, 0.0, 0.0, 0.0, 0.0, 0.0, 0.0, 0.0, 0.0, 0.0, 0.0, 0.0, 0.0, 0.0, 0.0, 0.0, 0.0, 0.0, 0.0, 0.0, 0.0, 0.0, 0.0, 0.0, 0.0, 0.0, 0.0, 0.0, 0.0, 0.0, 0.0, 0.0, 0.0, 0.0, 0.0, 0.0, 0.0, 0.0, 0.0, 0.0, 0.0, 0.0, 0.0, 0.0, 0.0, 0.0, 0.0, 0.0, 0.0, 0.0, 0.0, 0.0, 0.0, 0.0, 0.0, 0.0, 0.0, 0.0, 0.0, 0.0, 0.0, 0.0, 0.0, 0.0, 0.0, 0.0, 0.0, 0.0, 0.0, 0.0, 0.0, 0.0, 0.0, 0.0, 0.0, 0.0, 0.0, 0.0, 0.0, 0.0, 0.0, 0.0, 0.0, 0.0, 0.0, 0.0, 0.0, 0.0, 0.0, 0.0, 0.0, 0.0, 0.0, 0.0, 0.0, 0.0, 0.0, 0.0, 0.0, 0.0, 0.0, 0.0, 0.0, 0.0, 0.0, 0.0, 0.0, 0.0, 0.0, 0.0, 0.0, 0.0, 0.0, 0.0, 0.0, 0.0, 0.0, 0.0, 0.0, 0.0, 0.0, 0.0, 0.0, 0.0, 0.0, 0.0, 0.0, 0.0, 0.0, 0.0, 0.0, 0.0, 0.0, 0.0, 0.0, 0.0, 0.0, 0.0, 0.0, 0.0, 0.0, 0.0, 0.0, 0.0, 0.0, 0.0, 0.0, 0.0, 0.0, 0.0, 0.0, 0.0, 0.0, 0.0, 0.0, 0.0, 0.0, 0.0, 0.0, 0.0, 0.0, 0.0, 0.0, 0.0, 0.0, 0.0, 0.0, 0.0, 0.0, 0.0, 0.0, 0.0, 0.0, 0.0, 0.0, 0.0, 0.0, 0.0, 0.0, 0.0, 0.0, 0.0, 0.0, 0.0, 0.0, 0.0, 0.0, 0.0, 0.0, 0.0, 0.0, 0.0, 0.0, 0.0, 0.0, 0.0, 0.0, 0.0, 0.0, 0.0, 0.0, 0.0, 0.0, 0.0, 0.0, 0.0, 0.0, 0.0, 0.0, 0.0, 0.0, 0.0, 0.0, 0.0, 0.0, 0.0, 0.0, 0.0, 0.0, 0.0, 0.0, 0.0, 0.0, 0.0, 0.0, 0.0, 0.0, 0.0, 0.0, 0.0, 0.0, 0.0, 0.0, 0.0, 0.0, 0.0, 0.0, 0.0, 0.0, 0.0, 0.0, 0.0, 0.0, 0.0, 0.0, 0.0, 0.0, 0.0, 0.0, 0.0, 0.0, 0.0, 0.0, 0.0, 0.0, 0.0, 0.0, 0.0, 0.0, 0.0, 0.0, 0.0, 0.0, 0.0, 0.0, 0.0, 0.0, 0.0, 0.0, 0.0, 0.0, 0.0, 0.0, 0.0, 0.0, 0.0, 0.0, 0.0, 0.0, 0.0, 0.0, 0.0, 0.0, 0.0, 0.0, 0.0, 0.0, 0.0, 0.0, 0.0, 0.0, 0.0, 0.0, 0.0, 0.0, 0.0, 0.0, 0.0, 0.0, 0.0, 0.0, 0.0, 0.0, 0.0, 0.0, 0.0, 0.0, 0.0, 0.0, 0.0, 0.0, 0.0, 0.0, 0.0, 0.0, 0.0, 0.0, 0.0, 0.0, 0.0, 0.0, 0.0, 0.0, 0.0, 0.0, 0.0, 0.0, 0.0, 0.0, 0.0, 0.0, 0.0, 0.0, 0.0, 0.0, 0.0, 0.0, 0.0, 0.0, 0.0, 0.0, 0.0, 0.0, 0.0, 0.0, 0.0, 0.0, 0.0, 0.0, 0.0, 0.0, 0.0, 0.0, 0.0, 0.0, 0.0, 0.0, 0.0, 0.0, 0.0, 0.0, 0.0, 0.0, 0.0, 0.0, 0.0, 0.0, 0.0, 0.0, 0.0, 0.0, 0.0, 0.0, 0.0, 0.0, 0.0, 0.0, 0.0, 0.0, 0.0, 0.0, 0.0, 0.0, 0.0, 0.0, 0.0, 0.0, 0.0, 0.0, 0.0, 0.0, 0.0, 0.0, 0.0, 0.0, 0.0, 0.0, 0.0, 0.0, 0.0, 0.0, 0.0, 0.0, 0.0, 0.0, 0.0, 0.0, 0.0, 0.0, 0.0, 0.0, 0.0, 0.0, 0.0, 0.0, 0.0, 0.0, 0.0, 0.0, 0.0, 0.0, 0.0, 0.0, 0.0, 0.0, 0.0, 0.0, 0.0, 0.0, 0.0, 0.0, 0.0, 0.0, 0.0, 0.0, 0.0, 0.0, 0.0, 0.0, 0.0, 0.0, 0.0, 0.0, 0.0, 0.0, 0.0, 0.0, 0.0, 0.0, 0.0, 0.0, 0.0, 0.0, 0.0, 0.0, 0.0, 0.0, 0.0, 0.0, 0.0, 0.0, 0.0, 0.0, 0.0, 0.0, 0.0, 0.0, 0.0, 0.0, 0.0, 0.0, 0.0, 0.0, 0.0, 0.0, 0.0, 0.0, 0.0, 0.0, 0.0, 0.0, 0.0, 0.0, 0.0, 0.0, 0.0, 0.0, 0.0, 0.0, 0.0, 0.0, 0.0, 0.0, 0.0, 0.0, 0.0, 0.0, 0.0, 0.0, 0.0, 0.0, 0.0, 0.0, 0.0, 0.0, 0.0, 0.0, 0.0, 0.0, 0.0, 0.0, 0.0, 0.0, 0.0, 0.0, 0.0, 0.0, 0.0, 0.0, 0.0, 0.0, 0.0, 0.0, 0.0, 0.0, 0.0, 0.0, 0.0, 0.0, 0.0, 0.0, 0.0, 0.0, 0.0, 0.0, 0.0, 0.0, 0.0, 0.0, 0.0, 0.0, 0.0, 0.0, 0.0, 0.0, 0.0, 0.0, 0.0, 0.0, 0.0, 0.0, 0.0, 0.0, 0.0, 0.0, 0.0, 0.0, 0.0, 0.0, 0.0, 0.0, 0.0, 0.0, 0.0, 0.0, 0.0, 0.0, 0.0, 0.0, 0.0, 0.0, 0.0, 0.0, 0.0, 0.0, 0.0, 0.0, 0.0, 0.0, 0.0, 0.0, 0.0, 0.0, 0.0, 0.0, 0.0, 0.0, 0.0, 0.0, 0.0, 0.0, 0.0, 0.0, 0.0, 0.0, 0.0, 0.0, 0.0, 0.0, 0.0, 0.0, 0.0, 0.0, 0.0, 0.0, 0.0, 0.0, 0.0, 0.0, 0.0, 0.0, 0.0, 0.0, 0.0, 0.0, 0.0, 0.0, 0.0, 0.0, 0.0, 0.0, 0.0, 0.0, 0.0, 0.0, 0.0, 0.0, 0.0, 0.0, 0.0, 0.0, 0.0, 0.0, 0.0, 0.0, 0.0, 0.0, 0.0, 0.0, 0.0, 0.0, 0.0, 0.0, 0.0, 0.0, 0.0, 0.0, 0.0, 0.0, 0.0, 0.0, 0.0, 0.0, 0.0, 0.0, 0.0, 0.0, 0.0, 0.0, 0.0, 0.0, 0.0, 0.0, 0.0, 0.0, 0.0, 0.0, 0.0, 0.0, 0.0, 0.0, 0.0, 0.0, 0.0, 0.0, 0.0, 0.0, 0.0, 0.0, 0.0, 0.0, 0.0, 0.0, 0.0, 0.0, 0.0, 0.0, 0.0, 0.0, 0.0, 0.0, 0.0, 0.0, 0.0, 0.0, 0.0, 0.0, 0.0, 0.0, 0.0, 0.0, 0.0, 0.0, 0.0, 0.0, 0.0, 0.0, 0.0, 0.0, 0.0, 0.0, 0.0, 0.0, 0.0, 0.0, 0.0, 0.0, 0.0, 0.0, 0.0, 0.0, 0.0, 0.0, 0.0, 0.0, 0.0, 0.0, 0.0, 0.0, 0.0, 0.0, 0.0, 0.0, 0.0, 0.0, 0.0, 0.0, 0.0, 0.0, 0.0, 0.0, 0.0, 0.0, 0.0, 0.0, 0.0, 0.0, 0.0, 0.0, 0.0, 0.0, 0.0, 0.0, 0.0, 0.0, 0.0, 0.0, 0.0, 0.0, 0.0, 0.0, 0.0, 0.0, 0.0, 0.0, 0.0, 0.0, 0.0, 0.0, 0.0, 0.0, 0.0, 0.0, 0.0, 0.0, 0.0, 0.0, 0.0, 0.0, 0.0, 0.0, 0.0, 0.0, 0.0, 0.0, 0.0, 0.0, 0.0, 0.0, 0.0, 0.0, 0.0, 0.0, 0.0, 0.0, 0.0, 0.0, 0.0, 0.0, 0.0, 0.0, 0.0, 0.0, 0.0, 0.0, 0.0, 0.0, 0.0, 0.0, 0.0, 0.0, 0.0, 0.0, 0.0, 0.0, 0.0, 0.0, 0.0, 0.0, 0.0, 0.0, 0.0, 0.0, 0.0, 0.0, 0.0, 0.0, 0.0, 0.0, 0.0, 0.0, 0.0, 0.0, 0.0, 0.0, 0.0, 0.0, 0.0, 0.0, 0.0, 0.0, 0.0, 0.0, 0.0, 0.0, 0.0, 0.0, 0.0, 0.0, 0.0, 0.0, 0.0, 0.0, 0.0, 0.0, 0.0, 0.0, 0.0, 0.0, 0.0, 0.0, 0.0, 0.0, 0.0, 0.0, 0.0, 0.0, 0.0, 0.0, 0.0, 0.0, 0.0, 0.0, 0.0, 0.0, 0.0, 0.0, 0.0, 0.0, 0.0, 0.0, 0.0, 0.0, 0.0, 0.0, 0.0, 0.0, 0.0, 0.0, 0.0, 0.0, 0.0, 0.0, 0.0, 0.0, 0.0, 0.0, 0.0, 0.0, 0.0, 0.0, 0.0, 0.0, 0.0, 0.0, 0.0, 0.0, 0.0, 0.0, 0.0, 0.0, 0.0, 0.0, 0.0, 0.0, 0.0, 0.0, 0.0, 0.0, 0.0, 0.0, 0.0, 0.0, 0.0, 0.0, 0.0, 0.0, 0.0, 0.0, 0.0, 0.0, 0.0, 0.0, 0.0, 0.0, 0.0, 0.0, 0.0, 0.0, 0.0, 0.0, 0.0, 0.0, 0.0, 0.0, 0.0, 0.0, 0.0, 0.0, 0.0, 0.0, 0.0, 0.0, 0.0, 0.0, 0.0, 0.0, 0.0, 0.0, 0.0, 0.0, 0.0, 0.0, 0.0, 0.0, 0.0, 0.0, 0.0, 0.0, 0.0, 0.0, 0.0, 0.0, 0.0, 0.0, 0.0, 0.0, 0.0, 0.0, 0.0, 0.0, 0.0, 0.0, 0.0, 0.0, 0.0, 0.0, 0.0, 0.0, 0.0, 0.0, 0.0, 0.0, 0.0, 0.0, 0.0, 0.0, 0.0, 0.0, 0.0, 0.0, 0.0, 0.0, 0.0, 0.0, 0.0, 0.0, 0.0, 0.0, 0.0, 0.0, 0.0, 0.0, 0.0, 0.0, 0.0, 0.0, 0.0, 0.0, 0.0, 0.0, 0.0, 0.0, 0.0, 0.0, 0.0, 0.0, 0.0, 0.0, 0.0, 0.0, 0.0, 0.0, 0.0, 0.0, 0.0, 0.0, 0.0, 0.0, 0.0, 0.0, 0.0, 0.0, 0.0, 0.0, 0.0, 0.0, 0.0, 0.0, 0.0, 0.0, 0.0, 0.0, 0.0, 0.0, 0.0, 0.0, 0.0, 0.0, 0.0, 0.0, 0.0, 0.0, 0.0, 0.0, 0.0, 0.0, 0.0, 0.0, 0.0, 0.0, 0.0, 0.0, 0.0, 0.0, 0.0, 0.0, 0.0, 0.0, 0.0, 0.0, 0.0, 0.0, 0.0, 0.0, 0.0, 0.0, 0.0, 0.0, 0.0, 0.0, 0.0, 0.0, 0.0, 0.0, 0.0, 0.0, 0.0, 0.0, 0.0, 0.0, 0.0, 0.0, 0.0, 0.0, 0.0, 0.0, 0.0, 0.0, 0.0, 0.0, 0.0, 0.0, 0.0, 0.0, 0.0, 0.0, 0.0, 0.0, 0.0, 0.0, 0.0, 0.0, 0.0, 0.0, 0.0, 0.0, 0.0, 0.0, 0.0, 0.0, 0.0, 0.0, 0.0, 0.0, 0.0, 0.0, 0.0, 0.0, 0.0, 0.0, 0.0, 0.0, 0.0, 0.0, 0.0, 0.0, 0.0, 0.0, 0.0, 0.0, 0.0, 0.0, 0.0, 0.0, 0.0, 0.0, 0.0, 0.0, 0.0, 0.0, 0.0, 0.0, 0.0, 0.0, 0.0, 0.0, 0.0, 0.0, 0.0, 0.0, 0.0, 0.0, 0.0, 0.0, 0.0, 0.0, 0.0, 0.0, 0.0, 0.0, 0.0, 0.0, 0.0, 0.0, 0.0, 0.0, 0.0, 0.0, 0.0, 0.0, 0.0, 0.0, 0.0, 0.0, 0.0, 0.0, 0.0, 0.0, 0.0, 0.0, 0.0, 0.0, 0.0, 0.0, 0.0, 0.0, 0.0, 0.0, 0.0, 0.0, 0.0, 0.0, 0.0, 0.0, 0.0, 0.0, 0.0, 0.0, 0.0, 0.0, 0.0, 0.0, 0.0, 0.0, 0.0, 0.0, 0.0, 0.0, 0.0, 0.0, 0.0, 0.0, 0.0, 0.0, 0.0, 0.0, 0.0, 0.0, 0.0, 0.0, 0.0, 0.0, 0.0, 0.0, 0.0, 0.0, 0.0, 0.0, 0.0, 0.0, 0.0, 0.0, 0.0, 0.0, 0.0, 0.0, 0.0, 0.0, 0.0, 0.0, 0.0, 0.0, 0.0, 0.0, 0.0, 0.0, 0.0, 0.0, 0.0, 0.0, 0.0, 0.0, 0.0, 0.0, 0.0, 0.0, 0.0, 0.0, 0.0, 0.0, 0.0, 0.0, 0.0, 0.0, 0.0, 0.0, 0.0, 0.0, 0.0, 0.0, 0.0, 0.0, 0.0, 0.0, 0.0, 0.0, 0.0, 0.0, 0.0, 0.0, 0.0, 0.0, 0.0, 0.0, 0.0, 0.0, 0.0, 0.0, 0.0, 0.0, 0.0, 0.0, 0.0, 0.0, 0.0, 0.0, 0.0, 0.0, 0.0, 0.0, 0.0, 0.0, 0.0, 0.0, 0.0, 0.0, 0.0, 0.0, 0.0, 0.0, 0.0, 0.0, 0.0, 0.0, 0.0, 0.0, 0.0, 0.0, 0.0, 0.0, 0.0, 0.0, 0.0, 0.0, 0.0, 0.0, 0.0, 0.0, 0.0, 0.0, 0.0, 0.0, 0.0, 0.0, 0.0, 0.0, 0.0, 0.0, 0.0, 0.0, 0.0, 0.0, 0.0, 0.0, 0.0, 0.0, 0.0, 0.0, 0.0, 0.0, 0.0, 0.0, 0.0, 0.0, 0.0, 0.0, 0.0, 0.0, 0.0, 0.0, 0.0, 0.0, 0.0, 0.0, 0.0, 0.0, 0.0, 0.0, 0.0, 0.0, 0.0, 0.0, 0.0, 0.0, 0.0, 0.0, 0.0, 0.0, 0.0, 0.0, 0.0, 0.0, 0.0, 0.0, 0.0, 0.0, 0.0, 0.0, 0.0, 0.0, 0.0, 0.0, 0.0, 0.0, 0.0, 0.0, 0.0, 0.0, 0.0, 0.0, 0.0, 0.0, 0.0, 0.0, 0.0, 0.0, 0.0, 0.0, 0.0, 0.0, 0.0, 0.0, 0.0, 0.0, 0.0, 0.0, 0.0, 0.0, 0.0, 0.0, 0.0, 0.0, 0.0, 0.0, 0.0, 0.0, 0.0, 0.0, 0.0, 0.0, 0.0, 0.0, 0.0, 0.0, 0.0, 0.0, 0.0, 0.0, 0.0, 0.0, 0.0, 0.0, 0.0, 0.0, 0.0, 0.0, 0.0, 0.0, 0.0, 0.0, 0.0, 0.0, 0.0, 0.0, 0.0, 0.0, 0.0, 0.0, 0.0, 0.0, 0.0, 0.0, 0.0, 0.0, 0.0, 0.0, 0.0, 0.0, 0.0, 0.0, 0.0, 0.0, 0.0, 0.0, 0.0, 0.0, 0.0, 0.0, 0.0, 0.0, 0.0, 0.0, 0.0, 0.0, 0.0, 0.0, 0.0, 0.0, 0.0, 0.0, 0.0, 0.0, 0.0, 0.0, 0.0, 0.0, 0.0, 0.0, 0.0, 0.0, 0.0, 0.0, 0.0, 0.0, 0.0, 0.0, 0.0, 0.0, 0.0, 0.0, 0.0, 0.0, 0.0, 0.0, 0.0, 0.0, 0.0, 0.0, 0.0, 0.0, 0.0, 0.0, 0.0, 0.0, 0.0, 0.0, 0.0, 0.0, 0.0, 0.0, 0.0, 0.0, 0.0, 0.0, 0.0, 0.0, 0.0, 0.0, 0.0, 0.0, 0.0, 0.0, 0.0, 0.0, 0.0, 0.0, 0.0, 0.0, 0.0, 0.0, 0.0, 0.0, 0.0, 0.0, 0.0, 0.0, 0.0, 0.0, 0.0, 0.0, 0.0, 0.0, 0.0, 0.0, 0.0, 0.0, 0.0, 0.0, 0.0, 0.0, 0.0, 0.0, 0.0, 0.0, 0.0, 0.0, 0.0, 0.0, 0.0, 0.0, 0.0, 0.0, 0.0, 0.0, 0.0, 0.0, 0.0, 0.0, 0.0, 0.0, 0.0, 0.0, 0.0, 0.0, 0.0, 0.0, 0.0, 0.0, 0.0, 0.0, 0.0, 0.0, 0.0, 0.0, 0.0, 0.0, 0.0, 0.0, 0.0, 0.0, 0.0, 0.0, 0.0, 0.0, 0.0, 0.0, 0.0, 0.0, 0.0, 0.0, 0.0, 0.0, 0.0, 0.0, 0.0, 0.0, 0.0, 0.0])
me_circle_001.materials.append(mat_color_principal)
me_circle_001.materials.append(mat_separador)
me_circle_001.use_remesh_preserve_volume = False
me_circle_001.use_remesh_preserve_attributes = False
me_circle_001.use_mirror_vertex_groups = False
me_circle_001.update()
me_cube_003 = bpy.data.meshes.new('Cube.003')
me_cube_003.from_pydata([(0.8778, 0.5044, 0.1085), (0.8859, 0.4439, -1.174), (0.8441, -0.2697, 0.0733), (0.8514, -0.2867, -1.172), (0.0, 0.741, -1.158), (0.0, 0.7144, -0.2854), (0.0, -0.5841, -1.158), (0.0, -0.5221, -0.2854), (0.9598, 0.5338, 1.678), (0.926, -0.2608, 1.638), (0.0, 0.769, 1.606), (0.0, -0.6267, 1.543), (0.7141, 0.3928, 2.054), (0.7155, -0.2801, 2.093), (0.0, 0.4458, 2.144), (0.0, -0.3673, 2.042), (0.0, 0.7938, 0.5565), (0.8676, 0.5648, 1.034), (0.8441, -0.1724, 0.9748), (0.0, -0.5529, 0.5565), (0.5, -0.5221, -0.2854), (0.5, 0.7135, -1.158), (0.5, 0.7144, -0.2854), (0.5, -0.5767, -1.158), (0.5, -0.6267, 1.543), (0.5, 0.769, 1.606), (0.5089, -0.3523, 2.074), (0.4882, 0.4338, 2.139), (0.5, -0.5529, 0.5565), (0.5, 0.7938, 0.5565), (0.9153, 0.4427, -1.619), (0.9051, -0.2253, -1.695), (0.0, 0.6288, -1.641), (0.0, -0.4354, -1.865), (0.3941, 0.6374, -1.632), (0.3748, -0.4174, -1.805), (0.8084, -0.101, -4.505), (0.8086, 0.3378, -4.505), (0.4542, -0.1567, -4.505), (0.4568, 0.3856, -4.505), (0.826, -0.1556, -3.008), (0.8323, 0.2949, -3.008), (0.4371, 0.3562, -3.106), (0.4256, -0.3282, -3.107), (0.8301, 0.4889, -2.135), (0.3927, -0.3665, -2.298), (0.8522, -0.1952, -2.161), (0.3775, 0.6351, -2.216), (1.08, 0.1007, -1.179), (1.067, 0.1406, 0.2359), (1.006, 0.1216, 2.057), (0.7257, 0.1045, 2.105), (-0.02891, 0.03172, 2.197), (1.067, 0.1937, 0.7401), (0.4593, 0.03172, 2.197), (1.146, 0.1007, -1.613), (0.09931, 0.1408, -1.784), (0.9538, 0.1241, -4.505), (0.2888, 0.1111, -4.505), (0.2085, 0.01445, -3.14), (1.076, 0.09526, -2.964), (1.141, 0.1062, -2.099), (0.1468, 0.1033, -2.293), (0.8399, -0.139, -4.505), (0.8401, 0.3764, -4.505), (0.4237, -0.2045, -4.505), (0.4268, 0.4326, -4.505), (0.9928, 0.1254, -4.505), (0.2475, 0.1101, -4.505), (0.8294, -0.171, -5.014), (0.8036, 0.3443, -5.014), (0.4133, -0.228, -5.014), (0.4441, 0.3622, -5.014), (0.8582, 0.1159, -5.014), (0.3677, 0.1028, -5.014), (0.338, -0.5028, -5.331), (0.9047, -0.4776, -5.331), (0.3105, -0.8809, -5.438), (0.9323, -0.8737, -5.438), (0.444, -1.14, -5.484), (0.7987, -1.127, -5.484), (0.444, -1.143, -5.753), (0.7987, -1.133, -5.753), (0.3105, -0.8809, -5.795), (0.9323, -0.8737, -5.795), (0.338, -0.3349, -5.711), (0.9047, -0.3385, -5.711), (0.4133, -0.1179, -5.619), (0.8294, -0.1202, -5.619), (0.4133, 0.01006, -5.623), (0.8294, 0.001964, -5.623), (0.4133, -0.01296, -5.758), (0.8294, -0.02133, -5.758), (0.4133, 0.4774, -5.748), (0.8294, 0.4702, -5.748), (0.4133, 0.5126, -5.67), (0.8294, 0.4998, -5.67), (0.4133, 0.4515, -5.274), (0.8294, 0.4405, -5.274), (1.612, 0.1728, 1.763), (1.524, -0.2234, 1.664), (1.435, 0.514, 1.082), (1.603, 0.4704, 1.491), (1.322, -0.1626, 1.276), (1.255, 0.08569, 0.8403), (2.815, -1.211, -1.464), (3.131, -1.193, -1.365), (2.346, -0.1839, -0.2603), (2.002, -0.382, -0.1032), (2.073, -0.5099, 0.0614), (2.558, -0.1907, -0.1354), (2.449, -0.396, 0.1581), (2.308, -0.5405, 0.2117), (2.609, -0.949, -1.091), (2.65, -0.7662, -1.083), (2.836, -0.8214, -1.004), (2.676, -1.034, -0.9912), (2.897, -0.9584, -0.9733), (3.024, -1.013, -1.855), (2.848, -1.055, -0.921), (3.08, -1.263, -1.855), (2.931, -1.242, -1.855), (2.975, -1.018, -1.855), (3.033, -1.428, -1.855), (2.991, -1.394, -1.855), (3.001, -1.45, -1.287), (2.984, -0.8284, -1.412), (2.845, -1.408, -1.348), (2.818, -0.8161, -1.496), (0.2498, -0.2157, 2.312), (-0.002716, -0.2721, 2.303), (-0.0005291, -0.01058, 2.344), (-0.001689, 0.2472, 2.383), (0.2631, 0.2021, 2.377), (0.3164, -0.006426, 2.344), (-0.01064, 0.1325, -1.135), (0.02891, 0.03172, 2.197), (-0.01061, 0.1236, -1.636), (0.002716, -0.2721, 2.303), (0.0005291, -0.01058, 2.344), (0.001689, 0.2472, 2.383), (2.687, -1.092, -1.342), (2.913, -0.8383, -1.264), (3.047, -1.098, -1.222), (2.702, -0.8296, -1.341), (2.778, -1.254, -1.206), (2.929, -1.281, -1.15), (2.659, -1.292, -1.625), (2.726, -1.317, -1.671), (2.734, -1.419, -1.654), (2.675, -1.38, -1.596), (-0.8778, 0.5044, 0.1085), (-0.8859, 0.4439, -1.174), (-0.8441, -0.2697, 0.0733), (-0.8514, -0.2867, -1.172), (-0.9598, 0.5338, 1.678), (-0.926, -0.2608, 1.638), (-0.7141, 0.3928, 2.054), (-0.7155, -0.2801, 2.093), (-0.8676, 0.5648, 1.034), (-0.8441, -0.1724, 0.9748), (-0.5, -0.5221, -0.2854), (-0.5, 0.7135, -1.158), (-0.5, 0.7144, -0.2854), (-0.5, -0.5767, -1.158), (-0.5, -0.6267, 1.543), (-0.5, 0.769, 1.606), (-0.5089, -0.3523, 2.074), (-0.4882, 0.4338, 2.139), (-0.5, -0.5529, 0.5565), (-0.5, 0.7938, 0.5565), (-0.9153, 0.4427, -1.619), (-0.9051, -0.2253, -1.695), (-0.3941, 0.6374, -1.632), (-0.3748, -0.4174, -1.805), (-0.8084, -0.101, -4.505), (-0.8086, 0.3378, -4.505), (-0.4542, -0.1567, -4.505), (-0.4568, 0.3856, -4.505), (-0.826, -0.1556, -3.008), (-0.8323, 0.2949, -3.008), (-0.4371, 0.3562, -3.106), (-0.4256, -0.3282, -3.107), (-0.8301, 0.4889, -2.135), (-0.3927, -0.3665, -2.298), (-0.8522, -0.1952, -2.161), (-0.3775, 0.6351, -2.216), (-1.08, 0.1007, -1.179), (-1.067, 0.1406, 0.2359), (-1.006, 0.1216, 2.057), (-0.7257, 0.1045, 2.105), (0.02891, 0.03172, 2.197), (-1.067, 0.1937, 0.7401), (-0.4593, 0.03172, 2.197), (-1.146, 0.1007, -1.613), (-0.09931, 0.1408, -1.784), (-0.9538, 0.1241, -4.505), (-0.2888, 0.1111, -4.505), (-0.2085, 0.01445, -3.14), (-1.076, 0.09526, -2.964), (-1.141, 0.1062, -2.099), (-0.1468, 0.1033, -2.293), (-0.8399, -0.139, -4.505), (-0.8401, 0.3764, -4.505), (-0.4237, -0.2045, -4.505), (-0.4268, 0.4326, -4.505), (-0.9928, 0.1254, -4.505), (-0.2475, 0.1101, -4.505), (-0.8294, -0.171, -5.014), (-0.8036, 0.3443, -5.014), (-0.4133, -0.228, -5.014), (-0.4441, 0.3622, -5.014), (-0.8582, 0.1159, -5.014), (-0.3677, 0.1028, -5.014), (-0.338, -0.5028, -5.331), (-0.9047, -0.4776, -5.331), (-0.3105, -0.8809, -5.438), (-0.9323, -0.8737, -5.438), (-0.444, -1.14, -5.484), (-0.7987, -1.127, -5.484), (-0.444, -1.143, -5.753), (-0.7987, -1.133, -5.753), (-0.3105, -0.8809, -5.795), (-0.9323, -0.8737, -5.795), (-0.338, -0.3349, -5.711), (-0.9047, -0.3385, -5.711), (-0.4133, -0.1179, -5.619), (-0.8294, -0.1202, -5.619), (-0.4133, 0.01006, -5.623), (-0.8294, 0.001964, -5.623), (-0.4133, -0.01296, -5.758), (-0.8294, -0.02133, -5.758), (-0.4133, 0.4774, -5.748), (-0.8294, 0.4702, -5.748), (-0.4133, 0.5126, -5.67), (-0.8294, 0.4998, -5.67), (-0.4133, 0.4515, -5.274), (-0.8294, 0.4405, -5.274), (-1.612, 0.1728, 1.763), (-1.524, -0.2234, 1.664), (-1.435, 0.514, 1.082), (-1.603, 0.4704, 1.491), (-1.322, -0.1626, 1.276), (-1.255, 0.08569, 0.8403), (-2.815, -1.211, -1.464), (-3.131, -1.193, -1.365), (-2.346, -0.1839, -0.2603), (-2.002, -0.382, -0.1032), (-2.073, -0.5099, 0.0614), (-2.558, -0.1907, -0.1354), (-2.449, -0.396, 0.1581), (-2.308, -0.5405, 0.2117), (-2.609, -0.949, -1.091), (-2.65, -0.7662, -1.083), (-2.836, -0.8214, -1.004), (-2.676, -1.034, -0.9912), (-2.897, -0.9584, -0.9733), (-3.024, -1.013, -1.855), (-2.848, -1.055, -0.921), (-3.08, -1.263, -1.855), (-2.931, -1.242, -1.855), (-2.975, -1.018, -1.855), (-3.033, -1.428, -1.855), (-2.991, -1.394, -1.855), (-3.001, -1.45, -1.287), (-2.984, -0.8284, -1.412), (-2.845, -1.408, -1.348), (-2.818, -0.8161, -1.496), (-0.2498, -0.2157, 2.312), (0.002716, -0.2721, 2.303), (0.0005291, -0.01058, 2.344), (0.001689, 0.2472, 2.383), (-0.2631, 0.2021, 2.377), (-0.3164, -0.006426, 2.344), (0.01064, 0.1325, -1.135), (-0.02891, 0.03172, 2.197), (0.01061, 0.1236, -1.636), (-0.002716, -0.2721, 2.303), (-0.0005291, -0.01058, 2.344), (-0.001689, 0.2472, 2.383), (-2.687, -1.092, -1.342), (-2.913, -0.8383, -1.264), (-3.047, -1.098, -1.222), (-2.702, -0.8296, -1.341), (-2.778, -1.254, -1.206), (-2.929, -1.281, -1.15), (-2.659, -1.292, -1.625), (-2.726, -1.317, -1.671), (-2.734, -1.419, -1.654), (-2.675, -1.38, -1.596)], [], [(18, 53, 104, 103), (4, 21, 34, 32), (48, 49, 2, 3), (23, 20, 7, 6), (21, 22, 0, 1), (25, 10, 14, 27), (29, 16, 10, 25), (28, 18, 9, 24), (15, 26, 129, 130), (24, 9, 13, 26), (50, 8, 12, 51), (20, 2, 18, 28), (22, 5, 16, 29), (49, 0, 17, 53), (0, 22, 29, 17), (7, 20, 28, 19), (11, 24, 26, 15), (51, 54, 26, 13), (19, 28, 24, 11), (17, 29, 25, 8), (8, 25, 27, 12), (4, 5, 22, 21), (3, 2, 20, 23), (21, 1, 30, 34), (60, 40, 36, 57), (3, 23, 35, 31), (23, 6, 33, 35), (48, 3, 31, 55), (59, 42, 39, 58), (42, 41, 37, 39), (40, 43, 38, 36), (46, 45, 43, 40), (47, 44, 41, 42), (62, 47, 42, 59), (61, 46, 40, 60), (55, 31, 46, 61), (56, 34, 47, 62), (34, 30, 44, 47), (31, 35, 45, 46), (35, 56, 62, 45), (30, 55, 61, 44), (44, 61, 60, 41), (45, 62, 59, 43), (43, 59, 58, 38), (1, 48, 55, 30), (41, 60, 57, 37), (12, 27, 54, 51), (2, 49, 53, 18), (9, 50, 51, 13), (54, 27, 133, 134), (1, 0, 49, 48), (17, 8, 102, 101), (58, 39, 66, 68), (38, 58, 68, 65), (36, 38, 65, 63), (57, 36, 63, 67), (39, 37, 64, 66), (37, 57, 67, 64), (66, 64, 70, 72), (64, 67, 73, 70), (68, 66, 72, 74), (65, 68, 74, 71), (63, 65, 71, 69), (67, 63, 69, 73), (69, 71, 75, 76), (76, 75, 77, 78), (78, 77, 79, 80), (80, 79, 81, 82), (82, 81, 83, 84), (84, 83, 85, 86), (86, 85, 87, 88), (88, 87, 89, 90), (90, 89, 91, 92), (92, 91, 93, 94), (94, 93, 95, 96), (96, 95, 97, 98), (98, 97, 72, 70), (80, 82, 84, 78), (76, 86, 84, 82, 80, 78), (76, 86, 88, 69), (77, 83, 81, 79), (75, 85, 83, 77), (71, 87, 85, 75), (69, 88, 90, 73), (73, 90, 98, 70), (92, 94, 96, 98, 90), (74, 89, 87, 71), (74, 72, 97, 89), (89, 97, 95, 93, 91), (9, 18, 103, 100), (8, 50, 99, 102), (50, 9, 100, 99), (53, 17, 101, 104), (143, 146, 125, 106), (99, 100, 112, 111), (100, 103, 109, 112), (102, 99, 111, 110), (101, 102, 110, 107), (104, 101, 107, 108), (103, 104, 108, 109), (127, 105, 121, 124), (110, 111, 117, 115), (125, 127, 124, 123), (126, 106, 120, 118), (120, 121, 122, 118), (105, 128, 122, 121), (144, 142, 126, 128), (141, 144, 128, 105), (108, 107, 114, 113), (142, 143, 106, 126), (123, 124, 121, 120), (106, 125, 123, 120), (128, 126, 118, 122), (145, 141, 147, 150), (109, 108, 113, 116), (112, 109, 116, 119), (107, 110, 115, 114), (146, 145, 127, 125), (111, 112, 119, 117), (134, 131, 130, 129), (133, 132, 131, 134), (14, 52, 131, 132), (26, 54, 134, 129), (52, 15, 130, 131), (27, 14, 132, 133), (135, 137, 32, 4), (6, 33, 137, 135), (16, 10, 14, 136, 15, 11, 19, 7, 6, 135, 4, 5), (14, 140, 139, 136), (136, 139, 138, 15), (119, 116, 145, 146), (116, 113, 141, 145), (115, 117, 143, 142), (113, 114, 144, 141), (114, 115, 142, 144), (117, 119, 146, 143), (32, 34, 56), (35, 33, 56), (56, 33, 32), (150, 147, 148, 149), (105, 127, 149, 148), (141, 105, 148, 147), (127, 145, 150, 149), (160, 242, 243, 192), (4, 32, 173, 162), (187, 154, 153, 188), (164, 6, 7, 161), (162, 152, 151, 163), (166, 168, 14, 10), (170, 166, 10, 16), (169, 165, 156, 160), (15, 269, 268, 167), (165, 167, 158, 156), (189, 190, 157, 155), (161, 169, 160, 153), (163, 170, 16, 5), (188, 192, 159, 151), (151, 159, 170, 163), (7, 19, 169, 161), (11, 15, 167, 165), (190, 158, 167, 193), (19, 11, 165, 169), (159, 155, 166, 170), (155, 157, 168, 166), (4, 162, 163, 5), (154, 164, 161, 153), (162, 173, 171, 152), (199, 196, 175, 179), (154, 172, 174, 164), (164, 174, 33, 6), (187, 194, 172, 154), (198, 197, 178, 181), (181, 178, 176, 180), (179, 175, 177, 182), (185, 179, 182, 184), (186, 181, 180, 183), (201, 198, 181, 186), (200, 199, 179, 185), (194, 200, 185, 172), (195, 201, 186, 173), (173, 186, 183, 171), (172, 185, 184, 174), (174, 184, 201, 195), (171, 183, 200, 194), (183, 180, 199, 200), (184, 182, 198, 201), (182, 177, 197, 198), (152, 171, 194, 187), (180, 176, 196, 199), (157, 190, 193, 168), (153, 160, 192, 188), (156, 158, 190, 189), (193, 273, 272, 168), (152, 187, 188, 151), (159, 240, 241, 155), (197, 207, 205, 178), (177, 204, 207, 197), (175, 202, 204, 177), (196, 206, 202, 175), (178, 205, 203, 176), (176, 203, 206, 196), (205, 211, 209, 203), (203, 209, 212, 206), (207, 213, 211, 205), (204, 210, 213, 207), (202, 208, 210, 204), (206, 212, 208, 202), (208, 215, 214, 210), (215, 217, 216, 214), (217, 219, 218, 216), (219, 221, 220, 218), (221, 223, 222, 220), (223, 225, 224, 222), (225, 227, 226, 224), (227, 229, 228, 226), (229, 231, 230, 228), (231, 233, 232, 230), (233, 235, 234, 232), (235, 237, 236, 234), (237, 209, 211, 236), (219, 217, 223, 221), (215, 217, 219, 221, 223, 225), (215, 208, 227, 225), (216, 218, 220, 222), (214, 216, 222, 224), (210, 214, 224, 226), (208, 212, 229, 227), (212, 209, 237, 229), (231, 229, 237, 235, 233), (213, 210, 226, 228), (213, 228, 236, 211), (228, 230, 232, 234, 236), (156, 239, 242, 160), (155, 241, 238, 189), (189, 238, 239, 156), (192, 243, 240, 159), (282, 245, 264, 285), (238, 250, 251, 239), (239, 251, 248, 242), (241, 249, 250, 238), (240, 246, 249, 241), (243, 247, 246, 240), (242, 248, 247, 243), (266, 263, 260, 244), (249, 254, 256, 250), (264, 262, 263, 266), (265, 257, 259, 245), (259, 257, 261, 260), (244, 260, 261, 267), (283, 267, 265, 281), (280, 244, 267, 283), (247, 252, 253, 246), (281, 265, 245, 282), (262, 259, 260, 263), (245, 259, 262, 264), (267, 261, 257, 265), (284, 289, 286, 280), (248, 255, 252, 247), (251, 258, 255, 248), (246, 253, 254, 249), (285, 264, 266, 284), (250, 256, 258, 251), (273, 268, 269, 270), (272, 273, 270, 271), (14, 271, 270, 191), (167, 268, 273, 193), (191, 270, 269, 15), (168, 272, 271, 14), (274, 4, 32, 276), (6, 274, 276, 33), (16, 5, 4, 274, 6, 7, 19, 11, 15, 275, 14, 10), (14, 275, 278, 279), (275, 15, 277, 278), (258, 285, 284, 255), (255, 284, 280, 252), (254, 281, 282, 256), (252, 280, 283, 253), (253, 283, 281, 254), (256, 282, 285, 258), (32, 195, 173), (174, 195, 33), (195, 32, 33), (289, 288, 287, 286), (244, 287, 288, 266), (280, 286, 287, 244), (266, 288, 289, 284)])
_uv = me_cube_003.uv_layers.new(name='UVMap')
_uv.uv.foreach_set('vector', [0.625, 0.7695, 0.625, 0.625, 0.625, 0.625, 0.625, 0.7547, 0.375, 0.375, 0.375, 0.4375, 0.375, 0.4501, 0.375, 0.375, 0.375, 0.625, 0.625, 0.625, 0.625, 0.7695, 0.375, 0.7695, 0.375, 0.8125, 0.625, 0.8125, 0.625, 0.875, 0.375, 0.875, 0.375, 0.4375, 0.625, 0.4375, 0.625, 0.4847, 0.375, 0.4847, 0.625, 0.4375, 0.625, 0.375, 0.625, 0.375, 0.625, 0.4375, 0.625, 0.4375, 0.625, 0.375, 0.625, 0.375, 0.625, 0.4375, 0.625, 0.8125, 0.625, 0.7695, 0.625, 0.7695, 0.625, 0.8125, 0.625, 0.875, 0.625, 0.8125, 0.625, 0.8125, 0.625, 0.875, 0.625, 0.8125, 0.625, 0.7695, 0.6361, 0.7584, 0.625, 0.8125, 0.625, 0.625, 0.625, 0.4847, 0.6337, 0.4934, 0.625, 0.625, 0.625, 0.8125, 0.625, 0.7695, 0.625, 0.7695, 0.625, 0.8125, 0.625, 0.4375, 0.625, 0.375, 0.625, 0.375, 0.625, 0.4375, 0.625, 0.625, 0.625, 0.4847, 0.625, 0.4847, 0.625, 0.625, 0.625, 0.4847, 0.625, 0.4375, 0.625, 0.4375, 0.625, 0.4847, 0.625, 0.875, 0.625, 0.8125, 0.625, 0.8125, 0.625, 0.875, 0.625, 0.875, 0.625, 0.8125, 0.625, 0.8125, 0.625, 0.875, 0.625, 0.625, 0.6875, 0.625, 0.6875, 0.75, 0.6361, 0.7584, 0.625, 0.875, 0.625, 0.8125, 0.625, 0.8125, 0.625, 0.875, 0.625, 0.4847, 0.625, 0.4375, 0.625, 0.4375, 0.625, 0.4847, 0.625, 0.4847, 0.625, 0.4375, 0.625, 0.4375, 0.6337, 0.4934, 0.375, 0.375, 0.625, 0.375, 0.625, 0.4375, 0.375, 0.4375, 0.375, 0.7695, 0.625, 0.7695, 0.625, 0.8125, 0.375, 0.8125, 0.375, 0.4375, 0.375, 0.4847, 0.375, 0.4847, 0.375, 0.4501, 0.375, 0.625, 0.375, 0.7661, 0.3657, 0.7568, 0.375, 0.625, 0.375, 0.7695, 0.375, 0.8125, 0.375, 0.8016, 0.375, 0.7661, 0.375, 0.8125, 0.375, 0.875, 0.375, 0.875, 0.375, 0.8016, 0.375, 0.625, 0.375, 0.7695, 0.375, 0.7661, 0.375, 0.625, 0.3125, 0.625, 0.3125, 0.4971, 0.3269, 0.4983, 0.3125, 0.625, 0.375, 0.4501, 0.375, 0.4847, 0.3663, 0.4935, 0.3727, 0.4525, 0.375, 0.7661, 0.375, 0.8016, 0.375, 0.8016, 0.3657, 0.7568, 0.375, 0.7661, 0.375, 0.8016, 0.375, 0.8016, 0.375, 0.7661, 0.375, 0.4501, 0.375, 0.4847, 0.375, 0.4847, 0.375, 0.4501, 0.3125, 0.625, 0.3125, 0.505, 0.3125, 0.4971, 0.3125, 0.625, 0.375, 0.625, 0.375, 0.7661, 0.375, 0.7661, 0.375, 0.625, 0.375, 0.625, 0.375, 0.7661, 0.375, 0.7661, 0.375, 0.625, 0.3125, 0.625, 0.3338, 0.5068, 0.3125, 0.505, 0.3125, 0.625, 0.375, 0.4501, 0.375, 0.4847, 0.375, 0.4847, 0.375, 0.4501, 0.375, 0.7661, 0.375, 0.8016, 0.375, 0.8016, 0.375, 0.7661, 0.3251, 0.7434, 0.3125, 0.625, 0.3125, 0.625, 0.3125, 0.7453, 0.375, 0.4847, 0.375, 0.625, 0.375, 0.625, 0.375, 0.4847, 0.375, 0.4847, 0.375, 0.625, 0.375, 0.625, 0.375, 0.4847, 0.3125, 0.7453, 0.3125, 0.625, 0.3125, 0.625, 0.3125, 0.7434, 0.3125, 0.7434, 0.3125, 0.625, 0.3125, 0.625, 0.3234, 0.75, 0.375, 0.4847, 0.375, 0.625, 0.375, 0.625, 0.375, 0.4847, 0.375, 0.4847, 0.375, 0.625, 0.375, 0.625, 0.3663, 0.4935, 0.6337, 0.4934, 0.6875, 0.5, 0.6875, 0.625, 0.625, 0.625, 0.625, 0.7695, 0.625, 0.625, 0.625, 0.625, 0.625, 0.7695, 0.625, 0.7695, 0.625, 0.625, 0.625, 0.625, 0.6361, 0.7584, 0.6875, 0.625, 0.6875, 0.5, 0.6875, 0.5, 0.6875, 0.625, 0.375, 0.4847, 0.625, 0.4847, 0.625, 0.625, 0.375, 0.625, 0.625, 0.4847, 0.625, 0.4847, 0.625, 0.4847, 0.625, 0.4847, 0.3125, 0.625, 0.3269, 0.4983, 0.3269, 0.4983, 0.3125, 0.625, 0.3234, 0.75, 0.3125, 0.625, 0.3125, 0.625, 0.3234, 0.75, 0.3657, 0.7568, 0.375, 0.8016, 0.375, 0.8016, 0.3657, 0.7568, 0.375, 0.625, 0.3657, 0.7568, 0.3657, 0.7568, 0.375, 0.625, 0.3727, 0.4525, 0.3663, 0.4935, 0.3663, 0.4935, 0.3727, 0.4525, 0.3663, 0.4935, 0.375, 0.625, 0.375, 0.625, 0.3663, 0.4935, 0.3727, 0.4525, 0.3663, 0.4935, 0.3663, 0.4935, 0.3727, 0.4525, 0.3663, 0.4935, 0.375, 0.625, 0.375, 0.625, 0.3663, 0.4935, 0.3125, 0.625, 0.3269, 0.4983, 0.3269, 0.4983, 0.3125, 0.625, 0.3234, 0.75, 0.3125, 0.625, 0.3125, 0.625, 0.3234, 0.75, 0.3657, 0.7568, 0.375, 0.8016, 0.375, 0.8016, 0.3657, 0.7568, 0.375, 0.625, 0.3657, 0.7568, 0.3657, 0.7568, 0.375, 0.625, 0.3657, 0.7568, 0.375, 0.8016, 0.375, 0.8016, 0.3657, 0.7568, 0.3657, 0.7568, 0.375, 0.8016, 0.375, 0.8016, 0.3657, 0.7568, 0.3657, 0.7568, 0.375, 0.8016, 0.375, 0.8016, 0.3657, 0.7568, 0.3657, 0.7568, 0.375, 0.8016, 0.375, 0.8016, 0.3657, 0.7568, 0.3657, 0.7568, 0.375, 0.8016, 0.375, 0.8016, 0.3657, 0.7568, 0.3657, 0.7568, 0.375, 0.8016, 0.375, 0.8016, 0.3657, 0.7568, 0.3657, 0.7568, 0.375, 0.8016, 0.375, 0.8016, 0.3657, 0.7568, 0.3657, 0.7568, 0.375, 0.8016, 0.375, 0.8016, 0.3657, 0.7568, 0.3657, 0.7568, 0.375, 0.8016, 0.375, 0.8016, 0.3657, 0.7568, 0.3657, 0.7568, 0.375, 0.8016, 0.375, 0.8016, 0.3657, 0.7568, 0.3657, 0.7568, 0.375, 0.8016, 0.375, 0.8016, 0.3657, 0.7568, 0.3657, 0.7568, 0.375, 0.8016, 0.375, 0.8016, 0.3657, 0.7568, 0.3657, 0.7568, 0.375, 0.8016, 0.375, 0.8016, 0.3657, 0.7568, 0.3657, 0.7568, 0.3657, 0.7568, 0.3657, 0.7568, 0.3657, 0.7568, 0.3657, 0.7568, 0.3657, 0.7568, 0.3657, 0.7568, 0.3657, 0.7568, 0.3657, 0.7568, 0.3657, 0.7568, 0.3657, 0.7568, 0.3657, 0.7568, 0.3657, 0.7568, 0.3657, 0.7568, 0.375, 0.8016, 0.375, 0.8016, 0.375, 0.8016, 0.375, 0.8016, 0.375, 0.8016, 0.375, 0.8016, 0.375, 0.8016, 0.375, 0.8016, 0.375, 0.8016, 0.375, 0.8016, 0.375, 0.8016, 0.375, 0.8016, 0.3657, 0.7568, 0.3657, 0.7568, 0.3657, 0.7568, 0.375, 0.625, 0.375, 0.625, 0.3657, 0.7568, 0.3657, 0.7568, 0.3657, 0.7568, 0.3657, 0.7568, 0.3657, 0.7568, 0.3657, 0.7568, 0.3657, 0.7568, 0.3657, 0.7568, 0.3125, 0.625, 0.375, 0.8016, 0.375, 0.8016, 0.375, 0.8016, 0.3125, 0.625, 0.375, 0.8016, 0.375, 0.8016, 0.375, 0.8016, 0.375, 0.8016, 0.375, 0.8016, 0.375, 0.8016, 0.375, 0.8016, 0.375, 0.8016, 0.625, 0.7695, 0.625, 0.7695, 0.625, 0.7547, 0.625, 0.7695, 0.625, 0.4847, 0.625, 0.625, 0.625, 0.625, 0.625, 0.4847, 0.625, 0.625, 0.625, 0.7695, 0.625, 0.7695, 0.625, 0.625, 0.625, 0.625, 0.625, 0.4847, 0.625, 0.4847, 0.625, 0.625, 0.625, 0.625, 0.625, 0.7695, 0.625, 0.7695, 0.625, 0.625, 0.625, 0.625, 0.625, 0.7695, 0.625, 0.7695, 0.625, 0.625, 0.625, 0.7695, 0.625, 0.7547, 0.625, 0.7547, 0.625, 0.7695, 0.625, 0.4847, 0.625, 0.625, 0.625, 0.625, 0.625, 0.4847, 0.625, 0.4847, 0.625, 0.4847, 0.625, 0.4847, 0.625, 0.4847, 0.625, 0.625, 0.625, 0.4847, 0.625, 0.4847, 0.625, 0.625, 0.625, 0.7547, 0.625, 0.625, 0.625, 0.625, 0.625, 0.7547, 0.625, 0.7547, 0.625, 0.625, 0.625, 0.625, 0.625, 0.7547, 0.625, 0.4847, 0.625, 0.625, 0.625, 0.625, 0.625, 0.4847, 0.625, 0.7695, 0.625, 0.7547, 0.625, 0.7547, 0.625, 0.7695, 0.625, 0.4847, 0.625, 0.625, 0.625, 0.625, 0.625, 0.4847, 0.625, 0.625, 0.625, 0.625, 0.625, 0.4847, 0.625, 0.4847, 0.625, 0.625, 0.625, 0.4847, 0.625, 0.4847, 0.625, 0.625, 0.625, 0.4847, 0.625, 0.4847, 0.625, 0.4847, 0.625, 0.4847, 0.625, 0.625, 0.625, 0.4847, 0.625, 0.4847, 0.625, 0.625, 0.625, 0.625, 0.625, 0.4847, 0.625, 0.4847, 0.625, 0.625, 0.625, 0.4847, 0.625, 0.625, 0.625, 0.625, 0.625, 0.4847, 0.625, 0.7695, 0.625, 0.7547, 0.625, 0.625, 0.625, 0.625, 0.625, 0.625, 0.625, 0.7695, 0.625, 0.7695, 0.625, 0.625, 0.625, 0.4847, 0.625, 0.4847, 0.625, 0.4847, 0.625, 0.4847, 0.625, 0.7547, 0.625, 0.625, 0.625, 0.625, 0.625, 0.7547, 0.625, 0.7547, 0.625, 0.625, 0.625, 0.625, 0.625, 0.7547, 0.625, 0.7695, 0.625, 0.7547, 0.625, 0.7547, 0.625, 0.7695, 0.625, 0.4847, 0.625, 0.4847, 0.625, 0.4847, 0.625, 0.4847, 0.625, 0.7695, 0.625, 0.7547, 0.625, 0.7547, 0.625, 0.7695, 0.625, 0.625, 0.625, 0.7695, 0.625, 0.7695, 0.625, 0.625, 0.6875, 0.625, 0.75, 0.625, 0.75, 0.75, 0.6875, 0.75, 0.6875, 0.5, 0.75, 0.5, 0.75, 0.625, 0.6875, 0.625, 0.75, 0.5, 0.75, 0.625, 0.75, 0.625, 0.75, 0.5, 0.6875, 0.75, 0.6875, 0.625, 0.6875, 0.625, 0.6875, 0.75, 0.75, 0.625, 0.625, 0.875, 0.625, 0.875, 0.75, 0.625, 0.625, 0.4375, 0.625, 0.375, 0.625, 0.375, 0.625, 0.4375, 0.0, 0.0, 0.0, 0.0, 0.0, 0.0, 0.0, 0.0, 0.0, 0.0, 0.0, 0.0, 0.0, 0.0, 0.0, 0.0, 0.625, 0.375, 0.625, 0.375, 0.75, 0.5, 0.75, 0.625, 0.625, 0.875, 0.625, 0.875, 0.625, 0.875, 0.625, 0.875, 0.0, 0.0, 0.0, 0.0, 0.375, 0.375, 0.625, 0.375, 0.75, 0.5, 0.75, 0.5, 0.75, 0.625, 0.75, 0.625, 0.75, 0.625, 0.75, 0.625, 0.625, 0.875, 0.625, 0.875, 0.625, 0.7695, 0.625, 0.7547, 0.625, 0.7547, 0.625, 0.7695, 0.625, 0.7547, 0.625, 0.625, 0.625, 0.625, 0.625, 0.7547, 0.625, 0.4847, 0.625, 0.625, 0.625, 0.625, 0.625, 0.4847, 0.625, 0.625, 0.625, 0.4847, 0.625, 0.4847, 0.625, 0.625, 0.625, 0.4847, 0.625, 0.4847, 0.625, 0.4847, 0.625, 0.4847, 0.625, 0.625, 0.625, 0.7695, 0.625, 0.7695, 0.625, 0.625, 0.375, 0.375, 0.3338, 0.5068, 0.3125, 0.625, 0.3251, 0.7434, 0.375, 0.875, 0.3125, 0.625, 0.3125, 0.625, 0.375, 0.875, 0.375, 0.375, 0.625, 0.7547, 0.625, 0.625, 0.625, 0.625, 0.625, 0.7547, 0.625, 0.625, 0.625, 0.7547, 0.625, 0.7547, 0.625, 0.625, 0.625, 0.625, 0.625, 0.625, 0.625, 0.625, 0.625, 0.625, 0.625, 0.7547, 0.625, 0.7547, 0.625, 0.7547, 0.625, 0.7547, 0.625, 0.7695, 0.625, 0.7547, 0.625, 0.625, 0.625, 0.625, 0.375, 0.375, 0.375, 0.375, 0.375, 0.4501, 0.375, 0.4375, 0.375, 0.625, 0.375, 0.7695, 0.625, 0.7695, 0.625, 0.625, 0.375, 0.8125, 0.375, 0.875, 0.625, 0.875, 0.625, 0.8125, 0.375, 0.4375, 0.375, 0.4847, 0.625, 0.4847, 0.625, 0.4375, 0.625, 0.4375, 0.625, 0.4375, 0.625, 0.375, 0.625, 0.375, 0.625, 0.4375, 0.625, 0.4375, 0.625, 0.375, 0.625, 0.375, 0.625, 0.8125, 0.625, 0.8125, 0.625, 0.7695, 0.625, 0.7695, 0.625, 0.875, 0.625, 0.875, 0.625, 0.8125, 0.625, 0.8125, 0.625, 0.8125, 0.625, 0.8125, 0.6361, 0.7584, 0.625, 0.7695, 0.625, 0.625, 0.625, 0.625, 0.6337, 0.4934, 0.625, 0.4847, 0.625, 0.8125, 0.625, 0.8125, 0.625, 0.7695, 0.625, 0.7695, 0.625, 0.4375, 0.625, 0.4375, 0.625, 0.375, 0.625, 0.375, 0.625, 0.625, 0.625, 0.625, 0.625, 0.4847, 0.625, 0.4847, 0.625, 0.4847, 0.625, 0.4847, 0.625, 0.4375, 0.625, 0.4375, 0.625, 0.875, 0.625, 0.875, 0.625, 0.8125, 0.625, 0.8125, 0.625, 0.875, 0.625, 0.875, 0.625, 0.8125, 0.625, 0.8125, 0.625, 0.625, 0.6361, 0.7584, 0.6875, 0.75, 0.6875, 0.625, 0.625, 0.875, 0.625, 0.875, 0.625, 0.8125, 0.625, 0.8125, 0.625, 0.4847, 0.625, 0.4847, 0.625, 0.4375, 0.625, 0.4375, 0.625, 0.4847, 0.6337, 0.4934, 0.625, 0.4375, 0.625, 0.4375, 0.375, 0.375, 0.375, 0.4375, 0.625, 0.4375, 0.625, 0.375, 0.375, 0.7695, 0.375, 0.8125, 0.625, 0.8125, 0.625, 0.7695, 0.375, 0.4375, 0.375, 0.4501, 0.375, 0.4847, 0.375, 0.4847, 0.375, 0.625, 0.375, 0.625, 0.3657, 0.7568, 0.375, 0.7661, 0.375, 0.7695, 0.375, 0.7661, 0.375, 0.8016, 0.375, 0.8125, 0.375, 0.8125, 0.375, 0.8016, 0.375, 0.875, 0.375, 0.875, 0.375, 0.625, 0.375, 0.625, 0.375, 0.7661, 0.375, 0.7695, 0.3125, 0.625, 0.3125, 0.625, 0.3269, 0.4983, 0.3125, 0.4971, 0.375, 0.4501, 0.3727, 0.4525, 0.3663, 0.4935, 0.375, 0.4847, 0.375, 0.7661, 0.3657, 0.7568, 0.375, 0.8016, 0.375, 0.8016, 0.375, 0.7661, 0.375, 0.7661, 0.375, 0.8016, 0.375, 0.8016, 0.375, 0.4501, 0.375, 0.4501, 0.375, 0.4847, 0.375, 0.4847, 0.3125, 0.625, 0.3125, 0.625, 0.3125, 0.4971, 0.3125, 0.505, 0.375, 0.625, 0.375, 0.625, 0.375, 0.7661, 0.375, 0.7661, 0.375, 0.625, 0.375, 0.625, 0.375, 0.7661, 0.375, 0.7661, 0.3125, 0.625, 0.3125, 0.625, 0.3125, 0.505, 0.3338, 0.5068, 0.375, 0.4501, 0.375, 0.4501, 0.375, 0.4847, 0.375, 0.4847, 0.375, 0.7661, 0.375, 0.7661, 0.375, 0.8016, 0.375, 0.8016, 0.3251, 0.7434, 0.3125, 0.7453, 0.3125, 0.625, 0.3125, 0.625, 0.375, 0.4847, 0.375, 0.4847, 0.375, 0.625, 0.375, 0.625, 0.375, 0.4847, 0.375, 0.4847, 0.375, 0.625, 0.375, 0.625, 0.3125, 0.7453, 0.3125, 0.7434, 0.3125, 0.625, 0.3125, 0.625, 0.3125, 0.7434, 0.3234, 0.75, 0.3125, 0.625, 0.3125, 0.625, 0.375, 0.4847, 0.375, 0.4847, 0.375, 0.625, 0.375, 0.625, 0.375, 0.4847, 0.3663, 0.4935, 0.375, 0.625, 0.375, 0.625, 0.6337, 0.4934, 0.625, 0.625, 0.6875, 0.625, 0.6875, 0.5, 0.625, 0.7695, 0.625, 0.7695, 0.625, 0.625, 0.625, 0.625, 0.625, 0.7695, 0.6361, 0.7584, 0.625, 0.625, 0.625, 0.625, 0.6875, 0.625, 0.6875, 0.625, 0.6875, 0.5, 0.6875, 0.5, 0.375, 0.4847, 0.375, 0.625, 0.625, 0.625, 0.625, 0.4847, 0.625, 0.4847, 0.625, 0.4847, 0.625, 0.4847, 0.625, 0.4847, 0.3125, 0.625, 0.3125, 0.625, 0.3269, 0.4983, 0.3269, 0.4983, 0.3234, 0.75, 0.3234, 0.75, 0.3125, 0.625, 0.3125, 0.625, 0.3657, 0.7568, 0.3657, 0.7568, 0.375, 0.8016, 0.375, 0.8016, 0.375, 0.625, 0.375, 0.625, 0.3657, 0.7568, 0.3657, 0.7568, 0.3727, 0.4525, 0.3727, 0.4525, 0.3663, 0.4935, 0.3663, 0.4935, 0.3663, 0.4935, 0.3663, 0.4935, 0.375, 0.625, 0.375, 0.625, 0.3727, 0.4525, 0.3727, 0.4525, 0.3663, 0.4935, 0.3663, 0.4935, 0.3663, 0.4935, 0.3663, 0.4935, 0.375, 0.625, 0.375, 0.625, 0.3125, 0.625, 0.3125, 0.625, 0.3269, 0.4983, 0.3269, 0.4983, 0.3234, 0.75, 0.3234, 0.75, 0.3125, 0.625, 0.3125, 0.625, 0.3657, 0.7568, 0.3657, 0.7568, 0.375, 0.8016, 0.375, 0.8016, 0.375, 0.625, 0.375, 0.625, 0.3657, 0.7568, 0.3657, 0.7568, 0.3657, 0.7568, 0.3657, 0.7568, 0.375, 0.8016, 0.375, 0.8016, 0.3657, 0.7568, 0.3657, 0.7568, 0.375, 0.8016, 0.375, 0.8016, 0.3657, 0.7568, 0.3657, 0.7568, 0.375, 0.8016, 0.375, 0.8016, 0.3657, 0.7568, 0.3657, 0.7568, 0.375, 0.8016, 0.375, 0.8016, 0.3657, 0.7568, 0.3657, 0.7568, 0.375, 0.8016, 0.375, 0.8016, 0.3657, 0.7568, 0.3657, 0.7568, 0.375, 0.8016, 0.375, 0.8016, 0.3657, 0.7568, 0.3657, 0.7568, 0.375, 0.8016, 0.375, 0.8016, 0.3657, 0.7568, 0.3657, 0.7568, 0.375, 0.8016, 0.375, 0.8016, 0.3657, 0.7568, 0.3657, 0.7568, 0.375, 0.8016, 0.375, 0.8016, 0.3657, 0.7568, 0.3657, 0.7568, 0.375, 0.8016, 0.375, 0.8016, 0.3657, 0.7568, 0.3657, 0.7568, 0.375, 0.8016, 0.375, 0.8016, 0.3657, 0.7568, 0.3657, 0.7568, 0.375, 0.8016, 0.375, 0.8016, 0.3657, 0.7568, 0.3657, 0.7568, 0.375, 0.8016, 0.375, 0.8016, 0.3657, 0.7568, 0.3657, 0.7568, 0.3657, 0.7568, 0.3657, 0.7568, 0.3657, 0.7568, 0.3657, 0.7568, 0.3657, 0.7568, 0.3657, 0.7568, 0.3657, 0.7568, 0.3657, 0.7568, 0.3657, 0.7568, 0.3657, 0.7568, 0.3657, 0.7568, 0.3657, 0.7568, 0.375, 0.8016, 0.375, 0.8016, 0.375, 0.8016, 0.375, 0.8016, 0.375, 0.8016, 0.375, 0.8016, 0.375, 0.8016, 0.375, 0.8016, 0.375, 0.8016, 0.375, 0.8016, 0.375, 0.8016, 0.375, 0.8016, 0.3657, 0.7568, 0.375, 0.625, 0.3657, 0.7568, 0.3657, 0.7568, 0.375, 0.625, 0.3657, 0.7568, 0.3657, 0.7568, 0.3657, 0.7568, 0.3657, 0.7568, 0.3657, 0.7568, 0.3657, 0.7568, 0.3657, 0.7568, 0.3657, 0.7568, 0.3125, 0.625, 0.375, 0.8016, 0.375, 0.8016, 0.375, 0.8016, 0.3125, 0.625, 0.375, 0.8016, 0.375, 0.8016, 0.375, 0.8016, 0.375, 0.8016, 0.375, 0.8016, 0.375, 0.8016, 0.375, 0.8016, 0.375, 0.8016, 0.625, 0.7695, 0.625, 0.7695, 0.625, 0.7547, 0.625, 0.7695, 0.625, 0.4847, 0.625, 0.4847, 0.625, 0.625, 0.625, 0.625, 0.625, 0.625, 0.625, 0.625, 0.625, 0.7695, 0.625, 0.7695, 0.625, 0.625, 0.625, 0.625, 0.625, 0.4847, 0.625, 0.4847, 0.625, 0.625, 0.625, 0.625, 0.625, 0.7695, 0.625, 0.7695, 0.625, 0.625, 0.625, 0.625, 0.625, 0.7695, 0.625, 0.7695, 0.625, 0.7695, 0.625, 0.7695, 0.625, 0.7547, 0.625, 0.7547, 0.625, 0.4847, 0.625, 0.4847, 0.625, 0.625, 0.625, 0.625, 0.625, 0.4847, 0.625, 0.4847, 0.625, 0.4847, 0.625, 0.4847, 0.625, 0.625, 0.625, 0.625, 0.625, 0.4847, 0.625, 0.4847, 0.625, 0.7547, 0.625, 0.7547, 0.625, 0.625, 0.625, 0.625, 0.625, 0.7547, 0.625, 0.7547, 0.625, 0.625, 0.625, 0.625, 0.625, 0.4847, 0.625, 0.4847, 0.625, 0.625, 0.625, 0.625, 0.625, 0.7695, 0.625, 0.7695, 0.625, 0.7547, 0.625, 0.7547, 0.625, 0.4847, 0.625, 0.4847, 0.625, 0.625, 0.625, 0.625, 0.625, 0.625, 0.625, 0.4847, 0.625, 0.4847, 0.625, 0.625, 0.625, 0.625, 0.625, 0.625, 0.625, 0.4847, 0.625, 0.4847, 0.625, 0.4847, 0.625, 0.4847, 0.625, 0.4847, 0.625, 0.4847, 0.625, 0.625, 0.625, 0.625, 0.625, 0.4847, 0.625, 0.4847, 0.625, 0.625, 0.625, 0.625, 0.625, 0.4847, 0.625, 0.4847, 0.625, 0.4847, 0.625, 0.4847, 0.625, 0.625, 0.625, 0.625, 0.625, 0.7695, 0.625, 0.625, 0.625, 0.625, 0.625, 0.7547, 0.625, 0.625, 0.625, 0.625, 0.625, 0.7695, 0.625, 0.7695, 0.625, 0.4847, 0.625, 0.4847, 0.625, 0.4847, 0.625, 0.4847, 0.625, 0.7547, 0.625, 0.7547, 0.625, 0.625, 0.625, 0.625, 0.625, 0.7547, 0.625, 0.7547, 0.625, 0.625, 0.625, 0.625, 0.625, 0.7695, 0.625, 0.7695, 0.625, 0.7547, 0.625, 0.7547, 0.625, 0.4847, 0.625, 0.4847, 0.625, 0.4847, 0.625, 0.4847, 0.625, 0.7695, 0.625, 0.7695, 0.625, 0.7547, 0.625, 0.7547, 0.625, 0.625, 0.625, 0.625, 0.625, 0.7695, 0.625, 0.7695, 0.6875, 0.625, 0.6875, 0.75, 0.75, 0.75, 0.75, 0.625, 0.6875, 0.5, 0.6875, 0.625, 0.75, 0.625, 0.75, 0.5, 0.75, 0.5, 0.75, 0.5, 0.75, 0.625, 0.75, 0.625, 0.6875, 0.75, 0.6875, 0.75, 0.6875, 0.625, 0.6875, 0.625, 0.75, 0.625, 0.75, 0.625, 0.625, 0.875, 0.625, 0.875, 0.625, 0.4375, 0.625, 0.4375, 0.625, 0.375, 0.625, 0.375, 0.0, 0.0, 0.0, 0.0, 0.0, 0.0, 0.0, 0.0, 0.0, 0.0, 0.0, 0.0, 0.0, 0.0, 0.0, 0.0, 0.625, 0.375, 0.625, 0.375, 0.375, 0.375, 0.0, 0.0, 0.0, 0.0, 0.625, 0.875, 0.625, 0.875, 0.625, 0.875, 0.625, 0.875, 0.75, 0.625, 0.75, 0.5, 0.625, 0.375, 0.75, 0.5, 0.75, 0.625, 0.75, 0.625, 0.75, 0.5, 0.75, 0.625, 0.625, 0.875, 0.625, 0.875, 0.75, 0.625, 0.625, 0.7695, 0.625, 0.7695, 0.625, 0.7547, 0.625, 0.7547, 0.625, 0.7547, 0.625, 0.7547, 0.625, 0.625, 0.625, 0.625, 0.625, 0.4847, 0.625, 0.4847, 0.625, 0.625, 0.625, 0.625, 0.625, 0.625, 0.625, 0.625, 0.625, 0.4847, 0.625, 0.4847, 0.625, 0.4847, 0.625, 0.4847, 0.625, 0.4847, 0.625, 0.4847, 0.625, 0.625, 0.625, 0.625, 0.625, 0.7695, 0.625, 0.7695, 0.375, 0.375, 0.3125, 0.625, 0.3338, 0.5068, 0.3251, 0.7434, 0.3125, 0.625, 0.375, 0.875, 0.3125, 0.625, 0.375, 0.375, 0.375, 0.875, 0.625, 0.7547, 0.625, 0.7547, 0.625, 0.625, 0.625, 0.625, 0.625, 0.625, 0.625, 0.625, 0.625, 0.7547, 0.625, 0.7547, 0.625, 0.625, 0.625, 0.625, 0.625, 0.625, 0.625, 0.625, 0.625, 0.7547, 0.625, 0.7547, 0.625, 0.7547, 0.625, 0.7547])
me_cube_003.use_remesh_fix_poles = True
me_cube_003.use_remesh_preserve_attributes = False
me_cube_003.update()

# ---- objects
ob_cube_001 = bpy.data.objects.new('Cube.001', me_cube)
ob_circle_001 = bpy.data.objects.new('Circle.001', me_circle_001)
ob_camera = bpy.data.objects.new('Camera', cam_camera)
ob_empty = bpy.data.objects.new('Empty', None)
ob_empty_001 = bpy.data.objects.new('Empty.001', None)
ob_cube = bpy.data.objects.new('Cube', me_cube_003)

# ---- transforms, parenting, visibility, modifiers, constraints
ob_cube_001.location = (0.005291, -0.02429, 1.467)
ob_cube_001.scale = (0.6819, 0.6819, 0.6819)
_m = ob_cube_001.modifiers.new('Subdivision', 'SUBSURF')
_m = ob_cube_001.modifiers.new('Mirror', 'MIRROR')
_m.use_clip = True
ob_circle_001.location = (-0.004231, -0.0339, 1.668)
ob_circle_001.scale = (1.306, 1.306, 1.306)
ob_circle_001.lineart.crease_threshold = 0.0
ob_camera.location = (7.359, -6.926, 4.958)
ob_camera.rotation_euler = (1.109, 0.0, 0.8149)
ob_camera.lock_rotations_4d = False
ob_camera.empty_display_type = 'ARROWS'
ob_camera.color = (0.0, 0.0, 0.0, 0.0)
ob_camera.display_type = 'WIRE'
ob_camera.lineart.crease_threshold = 0.0
ob_empty.location = (-0.1411, 1.596, -0.05879)
ob_empty.rotation_euler = (1.571, -0.0, -0.0)
ob_empty.empty_display_type = 'IMAGE'
ob_empty.empty_display_size = 5.0
ob_empty.empty_image_offset = (-0.4563, -0.4882)
ob_empty_001.location = (-1.61, 11.27, 0.9472)
ob_empty_001.rotation_euler = (1.571, -0.0, 1.571)
ob_empty_001.empty_display_type = 'IMAGE'
ob_empty_001.empty_display_size = 5.0
ob_empty_001.empty_image_offset = (-3.99, -0.6894)
ob_cube.location = (0.0, 0.0, 0.0)
ob_cube.scale = (0.4284, 0.4284, 0.4284)

# ---- collection membership
scene.collection.objects.link(ob_cube_001)
scene.collection.objects.link(ob_circle_001)
col_collection.objects.link(ob_camera)
col_collection.objects.link(ob_empty)
col_collection.objects.link(ob_empty_001)
col_body.objects.link(ob_cube)

# ---- scene / render settings (as saved in the file)
scene.camera = ob_camera
scene.frame_start = 1; scene.frame_end = 250; scene.frame_set(1)
scene.render.engine = 'BLENDER_EEVEE_NEXT'
scene.cycles.sampling_pattern = 'TABULATED_SOBOL'
scene.cycles.use_light_tree = False
scene.view_settings.view_transform = 'Filmic'
bpy.context.view_layer.update()

# ---- added for rendering (the .blend has no usable light): sun
light_auto_sun = bpy.data.lights.new('AutoSun', 'SUN')
light_auto_sun.energy = 3.0
light_auto_sun.angle = 0.0523599
ob_auto_sun = bpy.data.objects.new('AutoSun', light_auto_sun)
scene.collection.objects.link(ob_auto_sun)
ob_auto_sun.rotation_euler = (0.872665, 0.174533, 0.523599)
bpy.context.view_layer.update()
